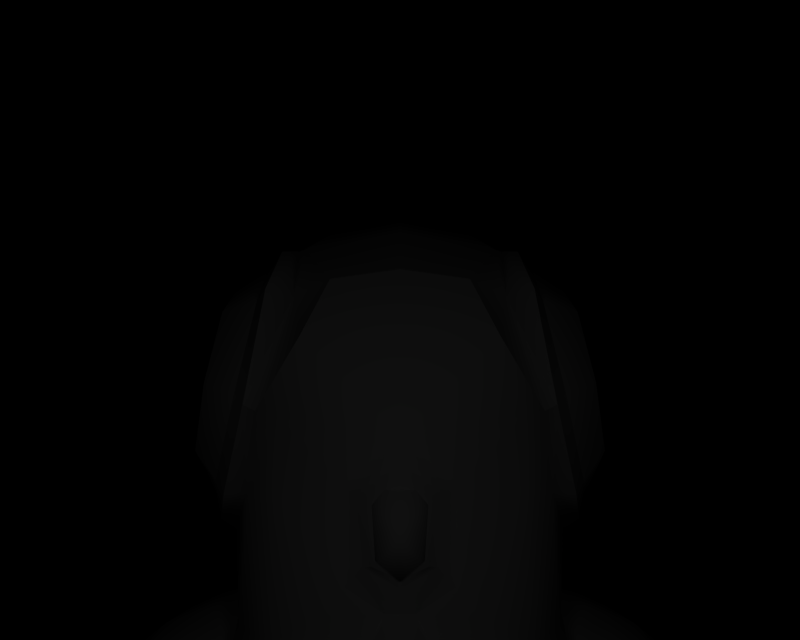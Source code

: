 # Source: BR_Tentacool.blend  (saved by Blender 2.66.1; exported with 4.5.12 LTS)
import bpy
from mathutils import Matrix  # noqa: F401  (used for matrix-valued properties, if any)

bpy.ops.wm.read_factory_settings(use_empty=True)
scene = bpy.context.scene
scene.name = '1'

# ---- collections
col_collection_1 = bpy.data.collections.new('Collection 1'); scene.collection.children.link(col_collection_1)

# ---- materials (node trees are filled in below, after node groups)
mat_mat_2 = bpy.data.materials.new('mat_2')
mat_mat_2.alpha_threshold = 0.0
mat_mat_2.specular_color = (0.5, 0.5, 0.5)
mat_mat_2.roughness = 0.5
mat_mat_8 = bpy.data.materials.new('mat_8')
mat_mat_8.alpha_threshold = 0.0
mat_mat_8.specular_color = (0.5, 0.5, 0.5)
mat_mat_8.roughness = 0.5
mat_mat_3 = bpy.data.materials.new('mat_3')
mat_mat_3.alpha_threshold = 0.0
mat_mat_3.specular_color = (0.5, 0.5, 0.5)
mat_mat_3.roughness = 0.5
mat_mat_13 = bpy.data.materials.new('mat_13')
mat_mat_13.alpha_threshold = 0.0
mat_mat_13.specular_color = (0.5, 0.5, 0.5)
mat_mat_13.roughness = 0.5
mat_mat_9 = bpy.data.materials.new('mat_9')
mat_mat_9.alpha_threshold = 0.0
mat_mat_9.specular_color = (0.5, 0.5, 0.5)
mat_mat_9.roughness = 0.5
mat_mat_4 = bpy.data.materials.new('mat_4')
mat_mat_4.alpha_threshold = 0.0
mat_mat_4.specular_color = (0.5, 0.5, 0.5)
mat_mat_4.roughness = 0.5
mat_mat_11 = bpy.data.materials.new('mat_11')
mat_mat_11.alpha_threshold = 0.0
mat_mat_11.specular_color = (0.5, 0.5, 0.5)
mat_mat_11.roughness = 0.5
mat_mat_5 = bpy.data.materials.new('mat_5')
mat_mat_5.alpha_threshold = 0.0
mat_mat_5.specular_color = (0.5, 0.5, 0.5)
mat_mat_5.roughness = 0.5
mat_mat_6 = bpy.data.materials.new('mat_6')
mat_mat_6.alpha_threshold = 0.0
mat_mat_6.specular_color = (0.5, 0.5, 0.5)
mat_mat_6.roughness = 0.5
mat_mat_14 = bpy.data.materials.new('mat_14')
mat_mat_14.alpha_threshold = 0.0
mat_mat_14.specular_color = (0.5, 0.5, 0.5)
mat_mat_14.roughness = 0.5
mat_mat_7 = bpy.data.materials.new('mat_7')
mat_mat_7.alpha_threshold = 0.0
mat_mat_7.specular_color = (0.5, 0.5, 0.5)
mat_mat_7.roughness = 0.5
mat_mat_12 = bpy.data.materials.new('mat_12')
mat_mat_12.alpha_threshold = 0.0
mat_mat_12.specular_color = (0.5, 0.5, 0.5)
mat_mat_12.roughness = 0.5
mat_mat_10 = bpy.data.materials.new('mat_10')
mat_mat_10.alpha_threshold = 0.0
mat_mat_10.specular_color = (0.5, 0.5, 0.5)
mat_mat_10.roughness = 0.5
mat_mat_0 = bpy.data.materials.new('mat_0')
mat_mat_0.alpha_threshold = 0.0
mat_mat_0.specular_color = (0.5, 0.5, 0.5)
mat_mat_0.roughness = 0.5
mat_mat_1 = bpy.data.materials.new('mat_1')
mat_mat_1.alpha_threshold = 0.0
mat_mat_1.specular_color = (0.5, 0.5, 0.5)
mat_mat_1.roughness = 0.5

# ---- material node trees

# ---- cameras
cam_camera_001 = bpy.data.cameras.new('Camera.001')
cam_camera_001.passepartout_alpha = 0.2
cam_camera_001.clip_end = 100.0
cam_camera_001.lens = 35.0
cam_camera_001.sensor_width = 32.0
cam_camera_001.sensor_height = 18.0
cam_camera_001.show_passepartout = False
cam_camera_001.show_safe_areas = True
cam_camera_001.dof.focus_distance = 0.0
cam_camera_001.dof.aperture_fstop = 128.0

# ---- lights
light_lamp = bpy.data.lights.new('Lamp', 'POINT')
light_lamp.transmission_factor = 0.0
light_lamp.energy = 139.7
light_lamp.shadow_buffer_clip_start = 0.5
light_lamp.shadow_soft_size = 1.0
light_lamp.shadow_maximum_resolution = 0.006
light_lamp.use_absolute_resolution = True
light_lamp.cycles.use_multiple_importance_sampling = False

# ---- meshes
me_menokurage_mat_2 = bpy.data.meshes.new('menokurage_mat_2')
me_menokurage_mat_2.from_pydata([(-0.6939, -1.019, 2.322), (-0.4751, -1.232, 2.139), (-0.6781, -0.9519, 2.345), (-0.6585, -1.446, 1.98), (-1.2, -1.428, 1.997), (-0.9315, -1.51, 1.941), (-1.235, -1.435, 1.88), (-1.397, -1.158, 1.851), (-1.475, -0.8584, 2.051), (-0.6817, -1.448, 1.855), (0.4751, -1.232, 2.139), (0.6939, -1.019, 2.322), (0.6781, -0.9519, 2.345), (0.6585, -1.446, 1.98), (0.6947, -1.45, 1.853), (0.9315, -1.51, 1.941), (1.297, -1.428, 1.997), (1.475, -0.8584, 2.051), (1.509, -1.158, 1.851), (1.334, -1.435, 1.88)], [], [(0, 1, 2), (0, 3, 1), (3, 0, 4), (4, 5, 3), (6, 5, 4), (4, 7, 6), (8, 7, 4), (4, 0, 8), (9, 3, 5), (9, 1, 3), (10, 11, 12), (10, 13, 11), (14, 13, 10), (14, 15, 13), (16, 13, 15), (16, 11, 13), (17, 11, 16), (16, 18, 17), (19, 18, 16), (16, 15, 19)])
me_menokurage_mat_2.polygons.foreach_set('use_smooth', [True] * 20)
_k = set([(0, 2), (0, 8), (1, 2), (1, 9), (5, 6), (5, 9), (6, 7), (7, 8), (10, 12), (10, 14), (11, 12), (11, 17), (14, 15), (15, 19), (17, 18), (18, 19)])
me_menokurage_mat_2.attributes.new('sharp_edge', 'BOOLEAN', 'EDGE').data.foreach_set('value', [ (min(e.vertices), max(e.vertices)) in _k for e in me_menokurage_mat_2.edges])
_uv = me_menokurage_mat_2.uv_layers.new(name='UVTex')
_uv.uv.foreach_set('vector', [0.2258, 0.9903, 0.03777, 0.9121, 0.2123, 1.015, 0.2258, 0.9903, 0.1955, 0.8335, 0.03777, 0.9121, 0.1955, 0.8335, 0.2258, 0.9903, 0.6613, 0.8402, 0.6613, 0.8402, 0.4301, 0.8097, 0.1955, 0.8335, 0.6909, 0.8376, 0.4301, 0.8097, 0.6613, 0.8402, 0.6613, 0.8402, 0.8305, 0.9392, 0.6909, 0.8376, 0.8971, 1.049, 0.8305, 0.9392, 0.6613, 0.8402, 0.6613, 0.8402, 0.2258, 0.9903, 0.8971, 1.049, 0.2154, 0.8326, 0.1955, 0.8335, 0.4301, 0.8097, 0.2154, 0.8326, 0.03777, 0.9121, 0.1955, 0.8335, 0.04311, 0.9121, 0.2312, 0.9903, 0.2176, 1.015, 0.04311, 0.9121, 0.2008, 0.8335, 0.2312, 0.9903, 0.2319, 0.832, 0.2008, 0.8335, 0.04311, 0.9121, 0.2319, 0.832, 0.4355, 0.8097, 0.2008, 0.8335, 0.75, 0.8402, 0.2008, 0.8335, 0.4355, 0.8097, 0.75, 0.8402, 0.2312, 0.9903, 0.2008, 0.8335, 0.9024, 1.049, 0.2312, 0.9903, 0.75, 0.8402, 0.75, 0.8402, 0.9318, 0.9392, 0.9024, 1.049, 0.7811, 0.8376, 0.9318, 0.9392, 0.75, 0.8402, 0.75, 0.8402, 0.4355, 0.8097, 0.7811, 0.8376])
me_menokurage_mat_2.materials.append(mat_mat_2)
me_menokurage_mat_2.use_remesh_preserve_volume = False
me_menokurage_mat_2.use_remesh_preserve_attributes = False
me_menokurage_mat_2.use_mirror_vertex_groups = False
me_menokurage_mat_2.update()
me_menokurage_mat_8 = bpy.data.meshes.new('menokurage_mat_8')
me_menokurage_mat_8.from_pydata([(2.215, 1.044, 1.343), (2.337, 0.3791, 0.4758), (2.409, 0.6712, 0.4435), (2.086, 0.9195, 1.552), (-2.114, 1.048, -0.5772), (-2.337, 0.3791, 0.4758), (-2.409, 0.6716, 0.4261), (-1.971, 0.7945, -0.757), (1.917, 2.112, 1.812), (1.783, 2.018, 2.0), (1.725, 3.211, -0.5429), (1.738, 2.072, -1.156), (1.682, 3.321, -0.7242), (1.838, 2.078, -0.9268), (1.709, 3.198, 1.457), (1.575, 3.342, 1.666), (-1.738, 2.072, -1.156), (-1.725, 3.211, -0.5429), (-1.682, 3.321, -0.7242), (-1.838, 2.078, -0.9268), (1.538, 3.869, 0.4758), (1.713, 3.667, 0.4435), (-1.783, 2.018, 2.0), (-1.709, 3.198, 1.457), (-1.917, 2.112, 1.812), (-1.575, 3.342, 1.666), (-1.538, 3.869, 0.4758), (-1.713, 3.667, 0.4435), (-2.086, 0.9195, 1.552), (-2.224, 1.044, 1.343), (2.114, 1.048, -0.5772), (1.971, 0.7945, -0.757)], [], [(0, 1, 2), (0, 3, 1), (4, 5, 6), (4, 7, 5), (3, 0, 8), (8, 9, 3), (10, 11, 12), (10, 13, 11), (14, 9, 8), (14, 15, 9), (16, 17, 18), (16, 19, 17), (10, 20, 21), (10, 12, 20), (21, 15, 14), (21, 20, 15), (22, 23, 24), (22, 25, 23), (26, 17, 27), (26, 18, 17), (28, 24, 29), (28, 22, 24), (25, 27, 23), (25, 26, 27), (4, 16, 7), (4, 19, 16), (5, 29, 6), (5, 28, 29), (30, 1, 31), (30, 2, 1)])
me_menokurage_mat_8.polygons.foreach_set('use_smooth', [True] * 30)
_k = set([(0, 2), (0, 8), (1, 3), (1, 31), (2, 30), (3, 9), (4, 6), (4, 19), (5, 7), (5, 28), (6, 29), (7, 16), (8, 14), (9, 15), (10, 13), (10, 21), (11, 12), (11, 13), (12, 20), (14, 21), (15, 20), (16, 18), (17, 19), (17, 27), (18, 26), (22, 25), (22, 28), (23, 24), (23, 27), (24, 29), (25, 26), (30, 31)])
me_menokurage_mat_8.attributes.new('sharp_edge', 'BOOLEAN', 'EDGE').data.foreach_set('value', [ (min(e.vertices), max(e.vertices)) in _k for e in me_menokurage_mat_8.edges])
_uv = me_menokurage_mat_8.uv_layers.new(name='UVTex')
_uv.uv.foreach_set('vector', [0.9168, 0.2611, 0.5193, 0.9927, 0.1286, 0.6673, 0.9168, 0.2611, 0.9836, 1.012, 0.5193, 0.9927, 0.01079, 0.654, 1.04, 0.9163, 0.9912, 0.1501, 0.01079, 0.654, 0.06416, 1.121, 1.04, 0.9163, 0.3395, 1.241, 0.2901, 0.6326, 0.9715, 0.1692, 0.9715, 0.1692, 1.131, 0.3275, 0.3395, 1.241, 0.9945, 0.1707, 0.3623, 1.098, 0.9545, 0.6346, 0.9945, 0.1707, 0.05985, 0.6657, 0.3623, 1.098, 0.9956, 0.095, 0.5414, 0.9812, 0.002741, 0.6454, 0.9956, 0.095, 1.26, 1.414, 0.5414, 0.9812, 0.8468, 0.6627, 0.06107, 0.663, 0.2432, 0.8583, 0.8468, 0.6627, 0.9964, 0.1539, 0.06107, 0.663, 0.3361, 0.6309, 0.9813, 0.5563, 0.9941, 0.1436, 0.3361, 0.6309, 0.5788, 0.9933, 0.9813, 0.5563, 0.1783, 0.6569, 1.135, 0.4294, 0.9938, 0.1373, 0.1783, 0.6569, 0.1505, 1.491, 1.135, 0.4294, 1.253, 0.8111, 0.007859, 0.6679, 0.9903, 0.1593, 1.253, 0.8111, 0.13, 1.394, 0.007859, 0.6679, 0.4176, 0.9772, 0.9934, 0.163, 0.1982, 0.6457, 0.4176, 0.9772, 1.256, 0.3992, 0.9934, 0.163, 1.083, 0.5013, 0.2264, 0.6488, 0.9961, 0.1545, 1.083, 0.5013, 0.2128, 1.147, 0.2264, 0.6488, 1.21, 0.2336, 0.2838, 0.638, 0.9909, 0.1532, 1.21, 0.2336, 0.3042, 0.9229, 0.2838, 0.638, 0.9947, 0.1491, 0.3512, 1.168, 1.098, 0.4686, 0.9947, 0.1491, 0.2122, 0.6286, 0.3512, 1.168, 0.8609, 0.7565, 0.08364, 0.6535, 0.96, 0.2056, 0.8609, 0.7565, 0.1588, 0.9983, 0.08364, 0.6535, 0.9923, 0.1707, 0.2079, 1.224, 1.276, 0.2994, 0.9923, 0.1707, 0.1581, 0.6646, 0.2079, 1.224])
me_menokurage_mat_8.materials.append(mat_mat_8)
me_menokurage_mat_8.use_remesh_preserve_volume = False
me_menokurage_mat_8.use_remesh_preserve_attributes = False
me_menokurage_mat_8.use_mirror_vertex_groups = False
me_menokurage_mat_8.update()
me_menokurage_mat_3 = bpy.data.meshes.new('menokurage_mat_3')
me_menokurage_mat_3.from_pydata([(0.0, -1.517, 2.476), (-0.4751, -1.232, 2.139), (-0.6817, -1.448, 1.855), (0.0, -1.973, 2.611), (0.6947, -1.45, 1.853), (0.4751, -1.232, 2.139), (0.5595, -2.07, 2.114), (0.0, -2.336, 2.53), (-0.5595, -2.07, 2.114)], [], [(0, 1, 2), (3, 0, 2), (0, 4, 5), (0, 3, 4), (6, 4, 3), (3, 7, 6), (8, 7, 3), (8, 6, 7), (8, 3, 2)])
me_menokurage_mat_3.polygons.foreach_set('use_smooth', [True] * 9)
_k = set([(0, 1), (0, 5), (1, 2), (2, 8), (4, 5), (4, 6), (6, 8)])
me_menokurage_mat_3.attributes.new('sharp_edge', 'BOOLEAN', 'EDGE').data.foreach_set('value', [ (min(e.vertices), max(e.vertices)) in _k for e in me_menokurage_mat_3.edges])
_uv = me_menokurage_mat_3.uv_layers.new(name='UVTex')
_uv.uv.foreach_set('vector', [0.5, 0.5124, -1.235, 0.6906, -1.989, 0.5555, 0.5, 0.227, 0.5, 0.5124, -1.989, 0.5555, 0.5, 0.5124, 3.036, 0.5544, 2.235, 0.6906, 0.5, 0.5124, 0.5, 0.227, 3.036, 0.5544, 2.543, 0.1665, 3.036, 0.5544, 0.5, 0.227, 0.5, 0.227, 0.5, 0.0, 2.543, 0.1665, -1.543, 0.1665, 0.5, 0.0, 0.5, 0.227, -1.543, 0.1665, 2.543, 0.1665, 0.5, 0.0, -1.543, 0.1665, 0.5, 0.227, -1.989, 0.5555])
me_menokurage_mat_3.materials.append(mat_mat_3)
me_menokurage_mat_3.use_remesh_preserve_volume = False
me_menokurage_mat_3.use_remesh_preserve_attributes = False
me_menokurage_mat_3.use_mirror_vertex_groups = False
me_menokurage_mat_3.update()
me_menokurage_mat_13 = bpy.data.meshes.new('menokurage_mat_13')
me_menokurage_mat_13.from_pydata([(2.117, -9.305, 0.365), (2.22, -8.417, 0.3673), (2.584, -8.577, 0.7656), (1.536, -8.653, 1.107), (1.572, -8.464, 0.5784), (1.77, -9.33, 0.478), (2.109, -9.09, 0.9821), (-2.592, -8.506, 0.8037), (-2.217, -8.373, 0.3673), (-2.114, -9.261, 0.365), (-1.767, -9.286, 0.478), (-1.569, -8.42, 0.5784), (-1.543, -8.582, 1.145), (-2.128, -9.064, 1.046)], [], [(0, 1, 2), (3, 4, 5), (5, 0, 6), (6, 0, 2), (5, 6, 3), (7, 8, 9), (10, 11, 12), (9, 13, 7), (9, 10, 13), (12, 13, 10)])
me_menokurage_mat_13.polygons.foreach_set('use_smooth', [True] * 10)
_k = set([(0, 1), (0, 5), (1, 2), (2, 6), (3, 4), (3, 6), (4, 5), (7, 8), (7, 13), (8, 9), (9, 10), (10, 11), (11, 12), (12, 13)])
me_menokurage_mat_13.attributes.new('sharp_edge', 'BOOLEAN', 'EDGE').data.foreach_set('value', [ (min(e.vertices), max(e.vertices)) in _k for e in me_menokurage_mat_13.edges])
_uv = me_menokurage_mat_13.uv_layers.new(name='UVTex')
_uv.uv.foreach_set('vector', [0.1558, 0.01326, -0.143, 1.892, -0.5403, 1.493, 1.54, 1.493, 1.143, 1.892, 0.844, 0.01326, 1.242, 0.03002, -0.2714, 0.02379, 0.4828, 0.8387, 0.4828, 0.8387, -0.3, -0.003987, -0.5403, 1.493, 1.247, 0.03436, 0.4828, 0.8387, 1.54, 1.493, -0.5402, 1.551, -0.1429, 1.892, 0.1559, 0.01283, 0.8441, 0.01283, 1.143, 1.892, 1.54, 1.551, -0.32, 0.01283, 0.4701, 0.8438, -0.5402, 1.551, -0.32, 0.01283, 1.138, 0.02667, 0.4701, 0.8438, 1.54, 1.551, 0.4701, 0.8438, 1.138, 0.02667])
me_menokurage_mat_13.materials.append(mat_mat_13)
me_menokurage_mat_13.use_remesh_preserve_volume = False
me_menokurage_mat_13.use_remesh_preserve_attributes = False
me_menokurage_mat_13.use_mirror_vertex_groups = False
me_menokurage_mat_13.update()
me_menokurage_mat_9 = bpy.data.meshes.new('menokurage_mat_9')
me_menokurage_mat_9.from_pydata([(1.738, 2.072, -1.156), (2.114, 1.048, -0.5772), (1.971, 0.7945, -0.757), (1.838, 2.078, -0.9268)], [], [(0, 1, 2), (0, 3, 1)])
me_menokurage_mat_9.polygons.foreach_set('use_smooth', [True] * 2)
_k = set([(0, 2), (0, 3), (1, 2), (1, 3)])
me_menokurage_mat_9.attributes.new('sharp_edge', 'BOOLEAN', 'EDGE').data.foreach_set('value', [ (min(e.vertices), max(e.vertices)) in _k for e in me_menokurage_mat_9.edges])
_uv = me_menokurage_mat_9.uv_layers.new(name='UVTex')
_uv.uv.foreach_set('vector', [1.366, 0.3689, 0.01248, 0.6811, -0.1183, 1.21, 1.366, 0.3689, 0.9932, 0.1747, 0.01248, 0.6811])
me_menokurage_mat_9.materials.append(mat_mat_9)
me_menokurage_mat_9.use_remesh_preserve_volume = False
me_menokurage_mat_9.use_remesh_preserve_attributes = False
me_menokurage_mat_9.use_mirror_vertex_groups = False
me_menokurage_mat_9.update()
me_menokurage_mat_4 = bpy.data.meshes.new('menokurage_mat_4')
me_menokurage_mat_4.from_pydata([(2.909, -1.543, 1.791), (3.49, -1.663, 1.266), (3.288, -1.727, 1.586), (2.524, -1.473, 1.76), (2.786, -1.188, 0.6435), (3.503, -1.549, 0.3632), (2.627, -1.135, 0.3632), (3.214, -1.56, -0.7545), (1.629, -1.549, 0.397), (0.0, -1.155, -1.113), (2.756, -1.69, -1.468), (2.287, -1.782, -1.919), (1.282, -1.965, -2.595), (-1e-06, -1.988, -2.862), (-1.282, -1.965, -2.595), (-2.275, -1.777, -1.917), (-2.756, -1.69, -1.468), (-3.214, -1.56, -0.7545), (-1.83, -1.549, 0.397), (-2.627, -1.135, 0.3632), (-2.068, -1.655, 0.9238), (-2.786, -1.188, 0.6435), (-1.98, -1.72, 1.396), (-2.242, -1.592, 1.573), (-2.524, -1.473, 1.76), (-3.49, -1.663, 1.266), (-2.909, -1.543, 1.791), (-3.288, -1.727, 1.586), (-3.503, -1.549, 0.3632), (2.242, -1.592, 1.573), (1.98, -1.72, 1.396), (2.068, -1.655, 0.9238)], [], [(0, 1, 2), (0, 3, 1), (4, 1, 3), (4, 5, 1), (6, 5, 4), (6, 7, 5), (8, 7, 6), (8, 9, 7), (10, 7, 9), (9, 11, 10), (12, 11, 9), (9, 13, 12), (14, 13, 9), (9, 15, 14), (16, 15, 9), (9, 17, 16), (18, 17, 9), (18, 19, 17), (20, 19, 18), (20, 21, 19), (22, 21, 20), (22, 23, 21), (24, 21, 23), (24, 25, 21), (26, 25, 24), (26, 27, 25), (19, 28, 17), (19, 21, 28), (25, 28, 21), (29, 4, 3), (29, 30, 4), (31, 4, 30), (31, 6, 4), (8, 6, 31)])
me_menokurage_mat_4.polygons.foreach_set('use_smooth', [True] * 34)
_k = set([(0, 2), (0, 3), (1, 2), (1, 5), (3, 29), (5, 7), (7, 10), (8, 9), (8, 31), (9, 18), (10, 11), (11, 12), (12, 13), (13, 14), (14, 15), (15, 16), (16, 17), (17, 28), (18, 20), (20, 22), (22, 23), (23, 24), (24, 26), (25, 27), (25, 28), (26, 27), (29, 30), (30, 31)])
me_menokurage_mat_4.attributes.new('sharp_edge', 'BOOLEAN', 'EDGE').data.foreach_set('value', [ (min(e.vertices), max(e.vertices)) in _k for e in me_menokurage_mat_4.edges])
_uv = me_menokurage_mat_4.uv_layers.new(name='UVTex')
_uv.uv.foreach_set('vector', [0.9476, 0.8582, 1.037, 0.7456, 1.006, 0.8143, 0.9476, 0.8582, 0.8883, 0.8516, 1.037, 0.7456, 0.9285, 0.6122, 1.037, 0.7456, 0.8883, 0.8516, 0.9285, 0.6122, 1.039, 0.5521, 1.037, 0.7456, 0.9042, 0.5521, 1.039, 0.5521, 0.9285, 0.6122, 0.9042, 0.5521, 0.9945, 0.3125, 1.039, 0.5521, 0.7505, 0.5594, 0.9945, 0.3125, 0.9042, 0.5521, 0.7505, 0.5594, 0.5, 0.2356, 0.9945, 0.3125, 0.924, 0.1595, 0.9945, 0.3125, 0.5, 0.2356, 0.5, 0.2356, 0.8518, 0.06277, 0.924, 0.1595, 0.6973, -0.08215, 0.8518, 0.06277, 0.5, 0.2356, 0.5, 0.2356, 0.5, -0.1394, 0.6973, -0.08215, 0.3027, -0.08215, 0.5, -0.1394, 0.5, 0.2356, 0.5, 0.2356, 0.15, 0.06327, 0.3027, -0.08215, 0.07597, 0.1595, 0.15, 0.06327, 0.5, 0.2356, 0.5, 0.2356, 0.005469, 0.3125, 0.07597, 0.1595, 0.2184, 0.5594, 0.005469, 0.3125, 0.5, 0.2356, 0.2184, 0.5594, 0.09582, 0.5521, 0.005469, 0.3125, 0.1818, 0.6723, 0.09582, 0.5521, 0.2184, 0.5594, 0.1818, 0.6723, 0.07145, 0.6122, 0.09582, 0.5521, 0.1953, 0.7735, 0.07145, 0.6122, 0.1818, 0.6723, 0.1953, 0.7735, 0.1551, 0.8116, 0.07145, 0.6122, 0.1117, 0.8516, 0.07145, 0.6122, 0.1551, 0.8116, 0.1117, 0.8516, -0.03687, 0.7456, 0.07145, 0.6122, 0.05239, 0.8582, -0.03687, 0.7456, 0.1117, 0.8516, 0.05239, 0.8582, -0.005858, 0.8143, -0.03687, 0.7456, 0.09582, 0.5521, -0.03891, 0.5521, 0.005469, 0.3125, 0.09582, 0.5521, 0.07145, 0.6122, -0.03891, 0.5521, -0.03687, 0.7456, -0.03891, 0.5521, 0.07145, 0.6122, 0.8449, 0.8116, 0.9285, 0.6122, 0.8883, 0.8516, 0.8449, 0.8116, 0.8047, 0.7735, 0.9285, 0.6122, 0.8182, 0.6723, 0.9285, 0.6122, 0.8047, 0.7735, 0.8182, 0.6723, 0.9042, 0.5521, 0.9285, 0.6122, 0.7505, 0.5594, 0.9042, 0.5521, 0.8182, 0.6723])
me_menokurage_mat_4.materials.append(mat_mat_4)
me_menokurage_mat_4.use_remesh_preserve_volume = False
me_menokurage_mat_4.use_remesh_preserve_attributes = False
me_menokurage_mat_4.use_mirror_vertex_groups = False
me_menokurage_mat_4.update()
me_menokurage_mat_11 = bpy.data.meshes.new('menokurage_mat_11')
me_menokurage_mat_11.from_pydata([(-2.497, 1.383, 1.237), (-1.917, 2.112, 1.812), (-2.331, 2.222, 1.505), (-2.224, 1.044, 1.343), (-2.565, 1.034, 0.4298), (-2.409, 0.6716, 0.4261), (-2.497, 1.383, -0.3774), (-2.114, 1.048, -0.5772), (-2.331, 2.222, -0.6736), (-1.838, 2.078, -0.9268), (-2.165, 3.073, -0.3774), (-1.725, 3.211, -0.5429), (-2.096, 3.423, 0.4298), (-1.713, 3.667, 0.4435), (-2.165, 3.073, 1.237), (-1.709, 3.198, 1.457), (2.409, 0.6712, 0.4435), (2.497, 1.383, 1.237), (2.215, 1.044, 1.343), (2.565, 1.034, 0.4298), (2.114, 1.048, -0.5772), (2.497, 1.383, -0.3774), (1.838, 2.078, -0.9268), (2.331, 2.222, -0.6736), (1.725, 3.211, -0.5429), (2.165, 3.073, -0.3774), (1.709, 3.198, 1.457), (2.096, 3.423, 0.4298), (1.713, 3.667, 0.4435), (2.165, 3.073, 1.237), (1.917, 2.112, 1.812), (2.331, 2.222, 1.505), (2.532, 2.295, 0.4475), (-2.532, 2.295, 0.4475)], [], [(0, 1, 2), (0, 3, 1), (3, 0, 4), (4, 5, 3), (6, 5, 4), (6, 7, 5), (8, 7, 6), (8, 9, 7), (10, 9, 8), (10, 11, 9), (12, 11, 10), (12, 13, 11), (14, 13, 12), (14, 15, 13), (2, 15, 14), (2, 1, 15), (16, 17, 18), (16, 19, 17), (20, 19, 16), (20, 21, 19), (22, 21, 20), (22, 23, 21), (24, 23, 22), (24, 25, 23), (26, 27, 28), (26, 29, 27), (30, 29, 26), (30, 31, 29), (18, 31, 30), (18, 17, 31), (28, 25, 24), (28, 27, 25), (32, 25, 27), (32, 23, 25), (21, 23, 32), (32, 19, 21), (17, 19, 32), (32, 31, 17), (29, 31, 32), (32, 27, 29), (14, 33, 2), (14, 12, 33), (10, 33, 12), (10, 8, 33), (6, 33, 8), (6, 4, 33), (0, 33, 4), (0, 2, 33)])
me_menokurage_mat_11.polygons.foreach_set('use_smooth', [True] * 48)
_k = set([(1, 3), (1, 15), (3, 5), (5, 7), (7, 9), (9, 11), (11, 13), (13, 15), (16, 18), (16, 20), (18, 30), (20, 22), (22, 24), (24, 28), (26, 28), (26, 30)])
me_menokurage_mat_11.attributes.new('sharp_edge', 'BOOLEAN', 'EDGE').data.foreach_set('value', [ (min(e.vertices), max(e.vertices)) in _k for e in me_menokurage_mat_11.edges])
_uv = me_menokurage_mat_11.uv_layers.new(name='UVTex')
_uv.uv.foreach_set('vector', [0.8444, 0.1628, 1.06, 0.4204, 0.9447, 0.4595, 0.8444, 0.1628, 0.8841, 0.04279, 1.06, 0.4204, 0.8841, 0.04279, 0.8444, 0.1628, 0.542, 0.03903, 0.542, 0.03903, 0.5406, -0.08897, 0.8841, 0.04279, 0.2395, 0.1628, 0.5406, -0.08897, 0.542, 0.03903, 0.2395, 0.1628, 0.1647, 0.04409, 0.5406, -0.08897, 0.1286, 0.4595, 0.1647, 0.04409, 0.2395, 0.1628, 0.1286, 0.4595, 0.03369, 0.4085, 0.1647, 0.04409, 0.2395, 0.7603, 0.03369, 0.4085, 0.1286, 0.4595, 0.2395, 0.7603, 0.1775, 0.8091, 0.03369, 0.4085, 0.542, 0.8841, 0.1775, 0.8091, 0.2395, 0.7603, 0.542, 0.8841, 0.5471, 0.9703, 0.1775, 0.8091, 0.8444, 0.7603, 0.5471, 0.9703, 0.542, 0.8841, 0.8444, 0.7603, 0.9267, 0.8045, 0.5471, 0.9703, 0.9447, 0.4595, 0.9267, 0.8045, 0.8444, 0.7603, 0.9447, 0.4595, 1.06, 0.4204, 0.9267, 0.8045, 0.5707, -0.08913, 1.017, 0.1628, 1.077, 0.04279, 0.5707, -0.08913, 0.563, 0.03903, 1.017, 0.1628, -0.003519, 0.04409, 0.563, 0.03903, 0.5707, -0.08913, -0.003519, 0.04409, 0.1089, 0.1628, 0.563, 0.03903, -0.2002, 0.4085, 0.1089, 0.1628, -0.003519, 0.04409, -0.2002, 0.4085, -0.05772, 0.4595, 0.1089, 0.1628, 0.01581, 0.8091, -0.05772, 0.4595, -0.2002, 0.4085, 0.01581, 0.8091, 0.1089, 0.7603, -0.05772, 0.4595, 1.141, 0.8045, 0.563, 0.8841, 0.5707, 0.9703, 1.141, 0.8045, 1.017, 0.7603, 0.563, 0.8841, 1.341, 0.4204, 1.017, 0.7603, 1.141, 0.8045, 1.341, 0.4204, 1.168, 0.4595, 1.017, 0.7603, 1.077, 0.04279, 1.168, 0.4595, 1.341, 0.4204, 1.077, 0.04279, 1.017, 0.1628, 1.168, 0.4595, 0.5707, 0.9703, 0.1089, 0.7603, 0.01581, 0.8091, 0.5707, 0.9703, 0.563, 0.8841, 0.1089, 0.7603, 0.573, 0.4852, 0.1089, 0.7603, 0.563, 0.8841, 0.573, 0.4852, -0.05772, 0.4595, 0.1089, 0.7603, 0.1089, 0.1628, -0.05772, 0.4595, 0.573, 0.4852, 0.573, 0.4852, 0.563, 0.03903, 0.1089, 0.1628, 1.017, 0.1628, 0.563, 0.03903, 0.573, 0.4852, 0.573, 0.4852, 1.168, 0.4595, 1.017, 0.1628, 1.017, 0.7603, 1.168, 0.4595, 0.573, 0.4852, 0.573, 0.4852, 0.563, 0.8841, 1.017, 0.7603, 0.8444, 0.7603, 0.5486, 0.4852, 0.9447, 0.4595, 0.8444, 0.7603, 0.542, 0.8841, 0.5486, 0.4852, 0.2395, 0.7603, 0.5486, 0.4852, 0.542, 0.8841, 0.2395, 0.7603, 0.1286, 0.4595, 0.5486, 0.4852, 0.2395, 0.1628, 0.5486, 0.4852, 0.1286, 0.4595, 0.2395, 0.1628, 0.542, 0.03903, 0.5486, 0.4852, 0.8444, 0.1628, 0.5486, 0.4852, 0.542, 0.03903, 0.8444, 0.1628, 0.9447, 0.4595, 0.5486, 0.4852])
me_menokurage_mat_11.materials.append(mat_mat_11)
me_menokurage_mat_11.use_remesh_preserve_volume = False
me_menokurage_mat_11.use_remesh_preserve_attributes = False
me_menokurage_mat_11.use_mirror_vertex_groups = False
me_menokurage_mat_11.update()
me_menokurage_mat_5 = bpy.data.meshes.new('menokurage_mat_5')
me_menokurage_mat_5.from_pydata([(0.4018, 0.3684, 2.697), (0.1644, -0.1069, 2.738), (0.5909, 0.153, 2.65), (-1e-06, 0.1824, 2.834), (0.307, 0.4123, 2.818), (-1e-06, 0.2998, 2.874), (-0.307, 0.4123, 2.818), (-0.4018, 0.3684, 2.697), (-0.1644, -0.1069, 2.738), (-0.5909, 0.153, 2.65)], [], [(0, 1, 2), (0, 3, 1), (3, 0, 4), (4, 5, 3), (6, 3, 5), (6, 7, 3), (8, 3, 7), (8, 1, 3), (8, 7, 9)])
me_menokurage_mat_5.polygons.foreach_set('use_smooth', [True] * 9)
_k = set([(0, 2), (0, 4), (1, 2), (1, 8), (4, 5), (5, 6), (6, 7), (7, 9), (8, 9)])
me_menokurage_mat_5.attributes.new('sharp_edge', 'BOOLEAN', 'EDGE').data.foreach_set('value', [ (min(e.vertices), max(e.vertices)) in _k for e in me_menokurage_mat_5.edges])
_uv = me_menokurage_mat_5.uv_layers.new(name='UVTex')
_uv.uv.foreach_set('vector', [0.8464, 0.4502, 0.6264, 0.01971, 1.022, 0.2551, 0.8464, 0.4502, 0.474, 0.2817, 0.6264, 0.01971, 0.474, 0.2817, 0.8464, 0.4502, 0.7585, 0.49, 0.7585, 0.49, 0.474, 0.3881, 0.474, 0.2817, 0.1895, 0.49, 0.474, 0.2817, 0.474, 0.3881, 0.1895, 0.49, 0.1017, 0.4502, 0.474, 0.2817, 0.3217, 0.01971, 0.474, 0.2817, 0.1017, 0.4502, 0.3217, 0.01971, 0.6264, 0.01971, 0.474, 0.2817, 0.3217, 0.01971, 0.1017, 0.4502, -0.0735, 0.2551])
me_menokurage_mat_5.materials.append(mat_mat_5)
me_menokurage_mat_5.use_remesh_preserve_volume = False
me_menokurage_mat_5.use_remesh_preserve_attributes = False
me_menokurage_mat_5.use_mirror_vertex_groups = False
me_menokurage_mat_5.update()
me_menokurage_mat_6 = bpy.data.meshes.new('menokurage_mat_6')
me_menokurage_mat_6.from_pydata([(-1.575, 3.342, 1.666), (-1.308, 3.872, 0.4529), (-1.538, 3.869, 0.4758), (-1.254, 3.259, 1.574), (-1.783, 2.018, 2.0), (-1.629, 1.951, 2.062), (-1.094, 2.808, 2.351), (-0.796, 3.442, 1.96), (-1.156, 3.832, 1.22), (1.308, 3.872, 0.4529), (1.575, 3.342, 1.666), (1.538, 3.869, 0.4758), (1.254, 3.259, 1.574), (1.156, 3.832, 1.22), (0.796, 3.442, 1.96), (1.094, 2.808, 2.351), (1.629, 1.951, 2.062), (1.783, 2.018, 2.0)], [], [(0, 1, 2), (0, 3, 1), (3, 0, 4), (4, 5, 3), (6, 3, 5), (6, 7, 3), (8, 3, 7), (8, 1, 3), (9, 10, 11), (9, 12, 10), (13, 12, 9), (13, 14, 12), (15, 12, 14), (15, 16, 12), (17, 12, 16), (17, 10, 12)])
me_menokurage_mat_6.polygons.foreach_set('use_smooth', [True] * 16)
_k = set([(0, 2), (0, 4), (1, 2), (1, 8), (4, 5), (5, 6), (6, 7), (7, 8), (9, 11), (9, 13), (10, 11), (10, 17), (13, 14), (14, 15), (15, 16), (16, 17)])
me_menokurage_mat_6.attributes.new('sharp_edge', 'BOOLEAN', 'EDGE').data.foreach_set('value', [ (min(e.vertices), max(e.vertices)) in _k for e in me_menokurage_mat_6.edges])
_uv = me_menokurage_mat_6.uv_layers.new(name='UVTex')
_uv.uv.foreach_set('vector', [0.7303, 0.4108, 0.4139, 0.8723, 0.6636, 0.8667, 0.7303, 0.4108, 0.3834, 0.4139, 0.4139, 0.8723, 0.3834, 0.4139, 0.7303, 0.4108, 0.982, 0.00176, 0.982, 0.00176, 0.8176, -0.03268, 0.3834, 0.4139, 0.2296, 0.08928, 0.3834, 0.4139, 0.8176, -0.03268, 0.2296, 0.08928, -0.109, 0.3476, 0.3834, 0.4139, 0.2621, 0.649, 0.3834, 0.4139, -0.109, 0.3476, 0.2621, 0.649, 0.4139, 0.8723, 0.3834, 0.4139, 0.4106, 0.8746, 0.7349, 0.4137, 0.6604, 0.8695, 0.4106, 0.8746, 0.3875, 0.4162, 0.7349, 0.4137, 0.2639, 0.6511, 0.3875, 0.4162, 0.4106, 0.8746, 0.2639, 0.6511, -0.1022, 0.3491, 0.3875, 0.4162, 0.2388, 0.09133, 0.3875, 0.4162, -0.1022, 0.3491, 0.2388, 0.09133, 0.8247, -0.02975, 0.3875, 0.4162, 0.9886, 0.004946, 0.3875, 0.4162, 0.8247, -0.02975, 0.9886, 0.004946, 0.7349, 0.4137, 0.3875, 0.4162])
me_menokurage_mat_6.materials.append(mat_mat_6)
me_menokurage_mat_6.use_remesh_preserve_volume = False
me_menokurage_mat_6.use_remesh_preserve_attributes = False
me_menokurage_mat_6.use_mirror_vertex_groups = False
me_menokurage_mat_6.update()
me_menokurage_mat_14 = bpy.data.meshes.new('menokurage_mat_14')
me_menokurage_mat_14.from_pydata([(1.572, -8.464, 0.5784), (2.117, -9.305, 0.365), (1.77, -9.33, 0.478), (2.22, -8.417, 0.3673), (1.703, -7.101, 0.7196), (2.01, -7.079, 0.6194), (-2.217, -8.373, 0.3673), (-1.767, -9.286, 0.478), (-2.114, -9.261, 0.365), (-1.569, -8.42, 0.5784), (-2.009, -7.063, 0.6194), (-1.702, -7.085, 0.7196)], [], [(0, 1, 2), (0, 3, 1), (3, 0, 4), (4, 5, 3), (6, 7, 8), (6, 9, 7), (10, 9, 6), (10, 11, 9)])
me_menokurage_mat_14.polygons.foreach_set('use_smooth', [True] * 8)
_k = set([(0, 2), (0, 4), (1, 2), (1, 3), (3, 5), (4, 5), (6, 8), (6, 10), (7, 8), (7, 9), (9, 11), (10, 11)])
me_menokurage_mat_14.attributes.new('sharp_edge', 'BOOLEAN', 'EDGE').data.foreach_set('value', [ (min(e.vertices), max(e.vertices)) in _k for e in me_menokurage_mat_14.edges])
_uv = me_menokurage_mat_14.uv_layers.new(name='UVTex')
_uv.uv.foreach_set('vector', [0.1692, 0.5312, -0.2804, 0.04283, -0.04232, 0.04283, 0.1692, 0.5312, -0.2756, 0.5312, -0.2804, 0.04283, -0.2756, 0.5312, 0.1692, 0.5312, 0.4666, 1.282, 0.4666, 1.282, 0.2557, 1.282, -0.2756, 0.5312, -0.2939, 0.5425, -0.06724, 0.04289, -0.2986, 0.04289, -0.2939, 0.5425, 0.1382, 0.5425, -0.06724, 0.04289, 0.2222, 1.295, 0.1382, 0.5425, -0.2939, 0.5425, 0.2222, 1.295, 0.4272, 1.295, 0.1382, 0.5425])
me_menokurage_mat_14.materials.append(mat_mat_14)
me_menokurage_mat_14.use_remesh_preserve_volume = False
me_menokurage_mat_14.use_remesh_preserve_attributes = False
me_menokurage_mat_14.use_mirror_vertex_groups = False
me_menokurage_mat_14.update()
me_menokurage_mat_7 = bpy.data.meshes.new('menokurage_mat_7')
me_menokurage_mat_7.from_pydata([(-1.308, 3.872, 0.4529), (-1.026, 3.878, -0.7772), (-1.416, 3.378, -0.7437), (-0.7512, 4.221, 0.187), (-1.156, 3.832, 1.22), (-1e-06, 4.331, 0.187), (-1e-06, 4.039, 1.253), (1.156, 3.832, 1.22), (-2e-06, 3.548, 2.033), (0.796, 3.442, 1.96), (-0.796, 3.442, 1.96), (0.7512, 4.221, 0.187), (-1e-06, 4.163, -0.569), (1.026, 3.878, -0.7772), (-1e-06, 3.691, -1.334), (1.416, 3.378, -0.7437), (1.308, 3.872, 0.4529)], [], [(0, 1, 2), (0, 3, 1), (3, 0, 4), (4, 5, 3), (6, 5, 4), (6, 7, 5), (8, 7, 6), (8, 9, 7), (4, 8, 6), (4, 10, 8), (11, 5, 7), (11, 12, 5), (13, 12, 11), (13, 14, 12), (1, 12, 14), (1, 3, 12), (5, 12, 3), (11, 15, 13), (11, 16, 15), (7, 16, 11)])
me_menokurage_mat_7.polygons.foreach_set('use_smooth', [True] * 20)
_k = set([(0, 2), (0, 4), (1, 2), (1, 14), (4, 10), (7, 9), (7, 16), (8, 9), (8, 10), (13, 14), (13, 15), (15, 16)])
me_menokurage_mat_7.attributes.new('sharp_edge', 'BOOLEAN', 'EDGE').data.foreach_set('value', [ (min(e.vertices), max(e.vertices)) in _k for e in me_menokurage_mat_7.edges])
_uv = me_menokurage_mat_7.uv_layers.new(name='UVTex')
_uv.uv.foreach_set('vector', [-0.1305, 0.5376, 0.001077, 0.201, -0.1809, 0.2102, -0.1305, 0.5376, 0.1296, 0.4649, 0.001077, 0.201, 0.1296, 0.4649, -0.1305, 0.5376, -0.05945, 0.7474, -0.05945, 0.7474, 0.4806, 0.4649, 0.1296, 0.4649, 0.4806, 0.7567, 0.4806, 0.4649, -0.05945, 0.7474, 0.4806, 0.7567, 1.021, 0.7474, 0.4806, 0.4649, 0.4806, 0.9701, 1.021, 0.7474, 0.4806, 0.7567, 0.4806, 0.9701, 0.8525, 0.95, 1.021, 0.7474, -0.05945, 0.7474, 0.4806, 0.9701, 0.4806, 0.7567, -0.05945, 0.7474, 0.1086, 0.95, 0.4806, 0.9701, 0.8316, 0.4649, 0.4806, 0.4649, 1.021, 0.7474, 0.8316, 0.4649, 0.4806, 0.258, 0.4806, 0.4649, 0.9601, 0.201, 0.4806, 0.258, 0.8316, 0.4649, 0.9601, 0.201, 0.4806, 0.0488, 0.4806, 0.258, 0.001077, 0.201, 0.4806, 0.258, 0.4806, 0.0488, 0.001077, 0.201, 0.1296, 0.4649, 0.4806, 0.258, 0.4806, 0.4649, 0.4806, 0.258, 0.1296, 0.4649, 0.8316, 0.4649, 1.142, 0.2102, 0.9601, 0.201, 0.8316, 0.4649, 1.092, 0.5376, 1.142, 0.2102, 1.021, 0.7474, 1.092, 0.5376, 0.8316, 0.4649])
me_menokurage_mat_7.materials.append(mat_mat_7)
me_menokurage_mat_7.use_remesh_preserve_volume = False
me_menokurage_mat_7.use_remesh_preserve_attributes = False
me_menokurage_mat_7.use_mirror_vertex_groups = False
me_menokurage_mat_7.update()
me_menokurage_mat_12 = bpy.data.meshes.new('menokurage_mat_12')
me_menokurage_mat_12.from_pydata([(1.552, -1.334, 1.127), (1.823, -2.942, 0.8816), (1.73, -1.321, 0.8816), (1.645, -2.955, 1.127), (1.265, -1.355, 1.033), (1.358, -2.976, 1.033), (1.265, -1.355, 0.7302), (1.358, -2.976, 0.7302), (1.552, -1.334, 0.6366), (1.645, -2.955, 0.6366), (1.923, -4.322, 0.8816), (1.746, -4.335, 1.127), (1.458, -4.356, 1.033), (1.458, -4.356, 0.7302), (1.746, -4.335, 0.6366), (2.007, -5.472, 0.8816), (1.829, -5.485, 1.127), (1.542, -5.506, 1.033), (1.542, -5.506, 0.7302), (1.829, -5.485, 0.6366), (2.2, -7.065, 0.8816), (2.01, -7.079, 1.144), (1.703, -7.101, 1.044), (1.703, -7.101, 0.7196), (2.01, -7.079, 0.6194), (1.572, -8.464, 0.5784), (1.536, -8.653, 1.107), (2.584, -8.577, 0.7656), (2.22, -8.417, 0.3673), (-1.569, -8.42, 0.5784), (-1.702, -7.085, 0.7196), (-1.702, -7.085, 1.044), (-1.543, -8.582, 1.145), (-2.592, -8.506, 0.8037), (-2.199, -7.049, 0.8816), (-2.009, -7.063, 0.6194), (-2.217, -8.373, 0.3673), (-1.645, -2.955, 1.127), (-1.73, -1.321, 0.8816), (-1.823, -2.942, 0.8816), (-1.552, -1.334, 1.127), (-1.358, -2.976, 1.033), (-1.265, -1.355, 1.033), (-1.358, -2.976, 0.7302), (-1.265, -1.355, 0.7302), (-1.645, -2.955, 0.6366), (-1.552, -1.334, 0.6366), (-1.744, -4.319, 1.127), (-1.922, -4.306, 0.8816), (-1.457, -4.34, 1.033), (-1.457, -4.34, 0.7302), (-1.744, -4.319, 0.6366), (-1.831, -5.506, 1.127), (-2.008, -5.494, 0.8816), (-1.543, -5.527, 1.033), (-1.543, -5.527, 0.7302), (-1.831, -5.506, 0.6366), (-2.009, -7.063, 1.144), (2.109, -9.09, 0.9821), (-2.128, -9.064, 1.046)], [], [(0, 1, 2), (0, 3, 1), (3, 0, 4), (4, 5, 3), (6, 5, 4), (6, 7, 5), (8, 7, 6), (8, 9, 7), (2, 9, 8), (2, 1, 9), (3, 10, 1), (3, 11, 10), (5, 11, 3), (5, 12, 11), (7, 12, 5), (7, 13, 12), (9, 13, 7), (9, 14, 13), (1, 14, 9), (1, 10, 14), (11, 15, 10), (11, 16, 15), (12, 16, 11), (12, 17, 16), (13, 17, 12), (13, 18, 17), (14, 18, 13), (14, 19, 18), (10, 19, 14), (10, 15, 19), (16, 20, 15), (16, 21, 20), (17, 21, 16), (17, 22, 21), (18, 22, 17), (18, 23, 22), (19, 23, 18), (19, 24, 23), (15, 24, 19), (15, 20, 24), (23, 25, 26), (22, 23, 26), (20, 27, 28), (24, 20, 28), (29, 30, 31), (32, 29, 31), (33, 34, 35), (36, 33, 35), (37, 38, 39), (37, 40, 38), (41, 40, 37), (41, 42, 40), (43, 42, 41), (43, 44, 42), (45, 44, 43), (45, 46, 44), (39, 46, 45), (39, 38, 46), (47, 39, 48), (47, 37, 39), (49, 37, 47), (49, 41, 37), (50, 41, 49), (50, 43, 41), (51, 43, 50), (51, 45, 43), (48, 45, 51), (48, 39, 45), (52, 48, 53), (52, 47, 48), (54, 47, 52), (54, 49, 47), (55, 49, 54), (55, 50, 49), (56, 50, 55), (56, 51, 50), (53, 51, 56), (53, 48, 51), (57, 53, 34), (57, 52, 53), (31, 52, 57), (31, 54, 52), (30, 54, 31), (30, 55, 54), (35, 55, 30), (35, 56, 55), (34, 56, 35), (34, 53, 56), (26, 21, 22), (26, 58, 21), (27, 21, 58), (27, 20, 21), (57, 32, 31), (57, 59, 32), (33, 59, 57), (57, 34, 33)])
me_menokurage_mat_12.polygons.foreach_set('use_smooth', [True] * 96)
_k = set([(0, 2), (0, 4), (2, 8), (4, 6), (6, 8), (23, 24), (23, 25), (24, 28), (25, 26), (26, 58), (27, 28), (27, 58), (29, 30), (29, 32), (30, 35), (32, 59), (33, 36), (33, 59), (35, 36), (38, 40), (38, 46), (40, 42), (42, 44), (44, 46)])
me_menokurage_mat_12.attributes.new('sharp_edge', 'BOOLEAN', 'EDGE').data.foreach_set('value', [ (min(e.vertices), max(e.vertices)) in _k for e in me_menokurage_mat_12.edges])
_uv = me_menokurage_mat_12.uv_layers.new(name='UVTex')
_uv.uv.foreach_set('vector', [0.618, 1.0, 1.0, 0.0, 1.0, 1.0, 0.618, 1.0, 0.618, 0.0, 1.0, 0.0, 0.618, 0.0, 0.618, 1.0, 0.0, 1.0, 0.0, 1.0, 0.0, 0.0, 0.618, 0.0, 0.0, 1.0, 0.0, 0.0, 0.0, 1.0, 0.0, 1.0, 0.0, 0.0, 0.0, 0.0, 0.618, 1.0, 0.0, 0.0, 0.0, 1.0, 0.618, 1.0, 0.618, 0.0, 0.0, 0.0, 1.0, 1.0, 0.618, 0.0, 0.618, 1.0, 1.0, 1.0, 1.0, 0.0, 0.618, 0.0, 0.618, 1.25, 1.0, 0.0, 1.0, 1.25, 0.618, 1.25, 0.618, 0.0, 1.0, 0.0, 9e-06, 1.25, 0.618, 0.0, 0.618, 1.25, 9e-06, 1.25, 0.0, 0.0, 0.618, 0.0, 9e-06, 1.25, 0.0, 0.0, 9e-06, 1.25, 9e-06, 1.25, 0.0, 0.0, 0.0, 0.0, 0.618, 1.25, 0.0, 0.0, 9e-06, 1.25, 0.618, 1.25, 0.618, 0.0, 0.0, 0.0, 1.0, 1.25, 0.618, 0.0, 0.618, 1.25, 1.0, 1.25, 1.0, 0.0, 0.618, 0.0, 0.618, 1.379, 1.0, 0.0, 1.0, 1.379, 0.618, 1.379, 0.618, 0.0, 1.0, 0.0, 1.2e-05, 1.379, 0.618, 0.0, 0.618, 1.379, 1.2e-05, 1.379, 0.0, 0.0, 0.618, 0.0, 1.2e-05, 1.379, 0.0, 0.0, 1.2e-05, 1.379, 1.2e-05, 1.379, 0.0, 0.0, 0.0, 0.0, 0.618, 1.379, 0.0, 0.0, 1.2e-05, 1.379, 0.618, 1.379, 0.618, 0.0, 0.0, 0.0, 1.0, 1.379, 0.618, 0.0, 0.618, 1.379, 1.0, 1.379, 1.0, 0.0, 0.618, 0.0, 0.5295, 1.26, 1.0, 0.0, 0.8567, 1.26, 0.5295, 1.26, 0.6499, 0.0, 1.0, 0.0, 1.7e-05, 1.26, 0.6499, 0.0, 0.5295, 1.26, 1.7e-05, 1.26, 0.08337, 0.0, 0.6499, 0.0, 1.7e-05, 1.26, 0.08337, 0.0, 1.7e-05, 1.26, 1.7e-05, 1.26, 0.08337, 0.0, 0.08337, 0.0, 0.5295, 1.26, 0.08337, 0.0, 1.7e-05, 1.26, 0.5295, 1.26, 0.6499, 0.0, 0.08337, 0.0, 0.8567, 1.26, 0.6499, 0.0, 0.5295, 1.26, 0.8567, 1.26, 1.0, 0.0, 0.6499, 0.0, 0.2657, 1.213, 0.04772, 0.4778, 0.0, 0.3765, 0.2657, 1.213, 0.2657, 1.213, 0.0, 0.3765, 0.74, 1.213, 1.0, 0.3765, 0.6658, 0.4778, 0.5588, 1.213, 0.74, 1.213, 0.6658, 0.4778, 0.9641, 0.4887, 0.7461, 1.225, 0.7461, 1.225, 1.0, 0.4, 0.9641, 0.4887, 0.7461, 1.225, 0.0, 0.4, 0.2718, 1.225, 0.453, 1.225, 0.346, 0.4887, 0.0, 0.4, 0.453, 1.225, 0.382, 0.0, 0.0, 1.0, 0.0, 0.0, 0.382, 0.0, 0.382, 1.0, 0.0, 1.0, 1.0, 0.0, 0.382, 1.0, 0.382, 0.0, 1.0, 0.0, 1.0, 1.0, 0.382, 1.0, 1.0, 0.0, 1.0, 1.0, 1.0, 0.0, 1.0, 0.0, 1.0, 1.0, 1.0, 1.0, 0.382, 0.0, 1.0, 1.0, 1.0, 0.0, 0.382, 0.0, 0.382, 1.0, 1.0, 1.0, 0.0, 0.0, 0.382, 1.0, 0.382, 0.0, 0.0, 0.0, 0.0, 1.0, 0.382, 1.0, 0.4683, 0.01202, -0.04371, 1.272, 0.1397, 0.0, 0.4683, 0.01202, 0.2849, 1.284, -0.04371, 1.272, 1.0, 0.03146, 0.2849, 1.284, 0.4683, 0.01202, 1.0, 0.03146, 0.8166, 1.303, 0.2849, 1.284, 1.0, 0.03146, 0.8166, 1.303, 1.0, 0.03146, 1.0, 0.03146, 0.8166, 1.303, 0.8166, 1.303, 0.4683, 0.01202, 0.8166, 1.303, 1.0, 0.03146, 0.4683, 0.01202, 0.2849, 1.284, 0.8166, 1.303, 0.1397, 0.0, 0.2849, 1.284, 0.4683, 0.01202, 0.1397, 0.0, -0.04371, 1.272, 0.2849, 1.284, 0.382, 0.0, -1.2e-05, 1.397, 0.0, 0.0, 0.382, 0.0, 0.382, 1.397, -1.2e-05, 1.397, 1.0, 0.0, 0.382, 1.397, 0.382, 0.0, 1.0, 0.0, 1.0, 1.397, 0.382, 1.397, 1.0, 0.0, 1.0, 1.397, 1.0, 0.0, 1.0, 0.0, 1.0, 1.397, 1.0, 1.397, 0.382, 0.0, 1.0, 1.397, 1.0, 0.0, 0.382, 0.0, 0.382, 1.397, 1.0, 1.397, 0.0, 0.0, 0.382, 1.397, 0.382, 0.0, 0.0, 0.0, -1.2e-05, 1.397, 0.382, 1.397, 0.3501, 0.0, 0.1433, 1.26, 0.0, 0.0, 0.3501, 0.0, 0.4705, 1.26, 0.1433, 1.26, 0.9166, 0.0, 0.4705, 1.26, 0.3501, 0.0, 0.9166, 0.0, 1.0, 1.26, 0.4705, 1.26, 0.9166, 0.0, 1.0, 1.26, 0.9166, 0.0, 0.9166, 0.0, 1.0, 1.26, 1.0, 1.26, 0.3501, 0.0, 1.0, 1.26, 0.9166, 0.0, 0.3501, 0.0, 0.4705, 1.26, 1.0, 1.26, 0.0, 0.0, 0.4705, 1.26, 0.3501, 0.0, 0.0, 0.0, 0.1433, 1.26, 0.4705, 1.26, 0.0, 0.3765, 0.5588, 1.213, 0.2657, 1.213, 0.0, 0.3765, 0.5141, 0.117, 0.5588, 1.213, 1.0, 0.3765, 0.5588, 1.213, 0.5141, 0.117, 1.0, 0.3765, 0.74, 1.213, 0.5588, 1.213, 0.453, 1.225, 1.0, 0.4, 0.7461, 1.225, 0.453, 1.225, 0.478, 0.1085, 1.0, 0.4, 0.0, 0.4, 0.478, 0.1085, 0.453, 1.225, 0.453, 1.225, 0.2718, 1.225, 0.0, 0.4])
me_menokurage_mat_12.materials.append(mat_mat_12)
me_menokurage_mat_12.use_remesh_preserve_volume = False
me_menokurage_mat_12.use_remesh_preserve_attributes = False
me_menokurage_mat_12.use_mirror_vertex_groups = False
me_menokurage_mat_12.update()
me_menokurage_mat_10 = bpy.data.meshes.new('menokurage_mat_10')
me_menokurage_mat_10.from_pydata([(-0.2571, 0.4839, 2.852), (-0.2346, 0.8187, 2.986), (-0.2929, 1.066, 2.886), (-0.2135, 0.4865, 2.951), (-1e-06, 0.2998, 2.874), (0.0, 0.2907, 2.939), (0.2135, 0.4865, 2.951), (0.0, 0.7882, 3.102), (0.2346, 0.8187, 2.986), (0.2081, 1.045, 3.011), (0.2929, 1.066, 2.886), (0.161, 1.234, 2.919), (0.0, 1.141, 3.029), (-0.2081, 1.045, 3.011), (-0.161, 1.234, 2.919), (0.2571, 0.4839, 2.852)], [], [(0, 1, 2), (0, 3, 1), (3, 0, 4), (4, 5, 3), (6, 5, 4), (6, 7, 5), (8, 7, 6), (8, 9, 7), (10, 9, 8), (10, 11, 9), (12, 9, 11), (12, 7, 9), (13, 7, 12), (13, 1, 7), (2, 1, 13), (13, 14, 2), (12, 14, 13), (12, 11, 14), (7, 3, 5), (7, 1, 3), (8, 15, 10), (8, 6, 15), (4, 15, 6)])
me_menokurage_mat_10.polygons.foreach_set('use_smooth', [True] * 23)
_k = set([(0, 2), (0, 4), (2, 14), (4, 15), (10, 11), (10, 15), (11, 14)])
me_menokurage_mat_10.attributes.new('sharp_edge', 'BOOLEAN', 'EDGE').data.foreach_set('value', [ (min(e.vertices), max(e.vertices)) in _k for e in me_menokurage_mat_10.edges])
_uv = me_menokurage_mat_10.uv_layers.new(name='UVTex')
_uv.uv.foreach_set('vector', [0.1208, 0.1611, 0.1539, 0.4381, 0.06795, 0.6426, 0.1208, 0.1611, 0.185, 0.1632, 0.1539, 0.4381, 0.185, 0.1632, 0.1208, 0.1611, 0.5, 0.008744, 0.5, 0.008744, 0.5, 0.001238, 0.185, 0.1632, 0.815, 0.1632, 0.5, 0.001238, 0.5, 0.008744, 0.815, 0.1632, 0.5, 0.4129, 0.5, 0.001238, 0.8461, 0.4381, 0.5, 0.4129, 0.815, 0.1632, 0.8461, 0.4381, 0.807, 0.6251, 0.5, 0.4129, 0.932, 0.6426, 0.807, 0.6251, 0.8461, 0.4381, 0.932, 0.6426, 0.7375, 0.7815, 0.807, 0.6251, 0.5, 0.7046, 0.807, 0.6251, 0.7375, 0.7815, 0.5, 0.7046, 0.5, 0.4129, 0.807, 0.6251, 0.193, 0.6251, 0.5, 0.4129, 0.5, 0.7046, 0.193, 0.6251, 0.1539, 0.4381, 0.5, 0.4129, 0.06795, 0.6426, 0.1539, 0.4381, 0.193, 0.6251, 0.193, 0.6251, 0.2625, 0.7815, 0.06795, 0.6426, 0.5, 0.7046, 0.2625, 0.7815, 0.193, 0.6251, 0.5, 0.7046, 0.7375, 0.7815, 0.2625, 0.7815, 0.5, 0.4129, 0.185, 0.1632, 0.5, 0.001238, 0.5, 0.4129, 0.1539, 0.4381, 0.185, 0.1632, 0.8461, 0.4381, 0.8792, 0.1611, 0.932, 0.6426, 0.8461, 0.4381, 0.815, 0.1632, 0.8792, 0.1611, 0.5, 0.008744, 0.8792, 0.1611, 0.815, 0.1632])
me_menokurage_mat_10.materials.append(mat_mat_10)
me_menokurage_mat_10.use_remesh_preserve_volume = False
me_menokurage_mat_10.use_remesh_preserve_attributes = False
me_menokurage_mat_10.use_mirror_vertex_groups = False
me_menokurage_mat_10.update()
me_menokurage_mat_0 = bpy.data.meshes.new('menokurage_mat_0')
me_menokurage_mat_0.from_pydata([(1.717, -1.028, -0.9611), (1.086, -1.87, -0.4847), (0.0, -1.87, -0.8238), (0.0, -1.028, -1.498), (-1.086, -1.87, -0.4847), (-1.717, -1.028, -0.9611), (1.687, -1.102, 1.706), (1.672, -1.102, 1.735), (0.0, -1.781, 1.628), (1.553, -1.97, 0.5552), (2.064, -1.127, 0.8267), (0.0, -2.186, 0.334), (-1.553, -1.97, 0.5552), (-1.672, -1.102, 1.735), (-1.997, -1.127, 0.8267)], [], [(0, 1, 2), (3, 0, 2), (4, 3, 2), (4, 5, 3), (6, 7, 8), (9, 6, 8), (9, 10, 6), (9, 0, 10), (1, 0, 9), (11, 1, 9), (8, 11, 9), (8, 12, 11), (13, 12, 8), (13, 14, 12), (5, 12, 14), (5, 4, 12), (11, 12, 4), (4, 2, 11), (1, 11, 2)])
me_menokurage_mat_0.polygons.foreach_set('use_smooth', [True] * 19)
_k = set([(0, 3), (0, 10), (3, 5), (5, 14), (6, 7), (6, 10), (7, 8), (8, 13), (13, 14)])
me_menokurage_mat_0.attributes.new('sharp_edge', 'BOOLEAN', 'EDGE').data.foreach_set('value', [ (min(e.vertices), max(e.vertices)) in _k for e in me_menokurage_mat_0.edges])
_uv = me_menokurage_mat_0.uv_layers.new(name='UVTex')
_uv.uv.foreach_set('vector', [0.5, 0.5461, 0.7452, 0.6077, 0.655, 0.5461, 0.5, 0.6077, 0.7452, 0.6077, 0.5, 0.5461, 0.345, 0.5461, 0.5, 0.6077, 0.5, 0.5461, 0.345, 0.5461, 0.2549, 0.6077, 0.5, 0.6077, 0.7408, 0.6023, 0.7386, 0.6023, 0.5, 0.5526, 0.7216, 0.5388, 0.7408, 0.6023, 0.5, 0.5526, 0.7216, 0.5388, 0.7946, 0.6004, 0.7408, 0.6023, 0.7216, 0.5388, 0.7452, 0.6077, 0.7946, 0.6004, 0.655, 0.5461, 0.7452, 0.6077, 0.7216, 0.5388, 0.7216, 0.5388, 0.5, 0.523, 0.655, 0.5461, 0.5, 0.5526, 0.5, 0.523, 0.7216, 0.5388, 0.5, 0.5526, 0.2784, 0.5388, 0.5, 0.523, 0.2614, 0.6023, 0.2784, 0.5388, 0.5, 0.5526, 0.2614, 0.6023, 0.2149, 0.6004, 0.2784, 0.5388, 0.2549, 0.6077, 0.2784, 0.5388, 0.2149, 0.6004, 0.2549, 0.6077, 0.345, 0.5461, 0.2784, 0.5388, 0.5, 0.523, 0.2784, 0.5388, 0.345, 0.5461, 0.345, 0.5461, 0.5, 0.5461, 0.5, 0.523, 0.655, 0.5461, 0.5, 0.523, 0.5, 0.5461])
me_menokurage_mat_0.materials.append(mat_mat_0)
me_menokurage_mat_0.use_remesh_preserve_volume = False
me_menokurage_mat_0.use_remesh_preserve_attributes = False
me_menokurage_mat_0.use_mirror_vertex_groups = False
me_menokurage_mat_0.update()
me_menokurage_mat_1 = bpy.data.meshes.new('menokurage_mat_1')
me_menokurage_mat_1.from_pydata([(0.9315, -1.51, 1.941), (1.685, -2.045, 1.783), (1.334, -1.435, 1.88), (0.971, -1.974, 1.817), (0.6947, -1.45, 1.853), (0.5595, -2.07, 2.114), (-0.5595, -2.07, 2.114), (-0.414, -1.642, 1.358), (0.414, -1.642, 1.358), (-0.6817, -1.448, 1.855), (-0.9315, -1.51, 1.941), (-0.971, -1.974, 1.817), (-1.583, -0.8425, 1.476), (-1.591, -0.8434, 1.468), (-1.939, -1.563, 1.18), (-1.725, -0.8685, 1.822), (1.026, 3.878, -0.7772), (1.416, 3.378, -0.7437), (1.097, 2.553, -1.602), (1.06, 3.296, -1.26), (0.5891, 1.245, 2.688), (0.5909, 0.153, 2.65), (0.9009, -0.1937, 2.617), (1.324, 1.172, 2.622), (-0.5909, 0.153, 2.65), (-0.5891, 1.245, 2.688), (-1.324, 1.172, 2.622), (-0.9009, -0.1937, 2.617), (1.629, 1.951, 2.062), (1.353, 1.951, 2.384), (1.809, 0.9271, 1.537), (-1.353, 1.951, 2.384), (-1.629, 1.951, 2.062), (-1.809, 0.9271, 1.537), (-0.307, 0.4123, 2.818), (-1e-06, 0.2998, 2.874), (-0.2571, 0.4839, 2.852), (-0.4783, 1.12, 2.772), (-0.4018, 0.3684, 2.697), (-0.3725, 1.127, 2.852), (-0.2929, 1.066, 2.886), (0.307, 0.4123, 2.818), (0.2571, 0.4839, 2.852), (0.3725, 1.127, 2.852), (0.4018, 0.3684, 2.697), (0.4783, 1.12, 2.772), (0.2929, 1.066, 2.886), (-1.027, -0.7371, 1.132), (-1.261, -1.635, 1.151), (-1.847, -1.863, 1.26), (-1.616, -1.563, 1.794), (-1.687, -2.046, 1.782), (-1.235, -1.435, 1.88), (-1.777, -2.056, 1.39), (-1.397, -1.158, 1.851), (-1.475, -0.8584, 2.051), (1.261, -1.635, 1.151), (1.777, -2.056, 1.39), (1.847, -1.863, 1.26), (1.665, -1.563, 1.794), (1.939, -1.563, 1.18), (1.509, -1.158, 1.851), (1.725, -0.8685, 1.822), (1.475, -0.8584, 2.051), (1.027, -0.7371, 1.132), (1.591, -0.8434, 1.468), (-0.4751, -1.232, 2.139), (-0.3391, -0.9812, 2.58), (-0.6781, -0.9519, 2.345), (0.0, -1.517, 2.476), (0.3391, -0.9812, 2.58), (0.4751, -1.232, 2.139), (0.6781, -0.9519, 2.345), (1.538, 3.869, 0.4758), (1.308, 3.872, 0.4529), (1.682, 3.321, -0.7242), (1.738, 2.072, -1.156), (1.441, 2.072, -1.21), (1.971, 0.7945, -0.757), (1.688, 0.7613, -0.7666), (2.139, 0.2405, 0.4508), (1.562, 0.04708, -0.8008), (1.702, -0.8332, -0.3695), (1.442, -0.7379, -0.7451), (0.8764, -0.6512, -1.225), (0.5233, -0.05481, -1.382), (-2e-06, -0.5945, -1.391), (-0.5233, -0.05481, -1.382), (-0.8764, -0.6512, -1.225), (-1.562, 0.04708, -0.8008), (-1.442, -0.7379, -0.7451), (-1.702, -0.8332, -0.3695), (-2.139, 0.2405, 0.4508), (-1.688, 0.7613, -0.7666), (-1.971, 0.7945, -0.757), (-1.441, 2.072, -1.21), (-1.738, 2.072, -1.156), (-1.416, 3.378, -0.7437), (-1.682, 3.321, -0.7242), (-1.538, 3.869, 0.4758), (-1.308, 3.872, 0.4529), (-2.337, 0.3791, 0.4758), (-1.934, -0.6946, 1.401), (-1.444, -0.5878, 2.309), (-1.976, -1.254, 1.961), (-1.639, -1.016, 2.398), (-1.486, -1.124, 2.377), (-1.23, -1.054, 2.56), (-1.174, -1.035, 2.15), (-0.7204, -1.23, 2.525), (-0.8624, -0.9461, 1.923), (-0.6287, -1.208, 2.143), (-0.5818, -1.15, 2.468), (-0.5953, -0.9825, 2.546), (-0.1644, -0.1069, 2.738), (-0.6579, -0.8149, 2.664), (-2.086, 0.9195, 1.552), (-1.783, 2.018, 2.0), (1.242, 1.628, -1.444), (1.367, 0.8887, -1.162), (-1e-06, 1.176, -1.677), (-1e-06, 2.655, -1.808), (-1.097, 2.553, -1.602), (-1.06, 3.296, -1.26), (-1.026, 3.878, -0.7772), (-1e-06, 3.691, -1.334), (-1.242, 1.628, -1.444), (-1.367, 0.8887, -1.162), (2.337, 0.3791, 0.4758), (2.086, 0.9195, 1.552), (1.783, 2.018, 2.0), (-1.461, -0.9644, 1.722), (-1.874, -1.362, 1.941), (-2.068, -1.655, 0.9238), (-1.854, -1.083, 0.9948), (-1.83, -1.549, 0.397), (-2.182, -1.433, 0.9186), (-2.084, -0.8112, 0.4881), (2.182, -1.433, 0.9186), (1.874, -1.362, 1.941), (2.068, -1.655, 0.9238), (1.976, -1.254, 1.961), (1.915, -0.6946, 1.401), (1.444, -0.5878, 2.309), (0.6579, -0.8149, 2.664), (0.1644, -0.1069, 2.738), (0.5953, -0.9825, 2.546), (0.5818, -1.15, 2.468), (0.7204, -1.23, 2.525), (0.6287, -1.208, 2.143), (0.8624, -0.9461, 1.923), (1.174, -1.035, 2.15), (1.23, -1.054, 2.56), (1.486, -1.124, 2.377), (1.639, -1.016, 2.398), (1.302, -0.8595, 2.582), (0.7228, -1.031, 2.68), (1.461, -0.9644, 1.722), (1.854, -1.083, 0.9948), (1.629, -1.549, 0.397), (2.068, -1.655, 0.9238), (2.097, -0.8112, 0.4881), (-2e-06, 3.548, 2.033), (1.094, 2.808, 2.351), (0.796, 3.442, 1.96), (-1e-06, 2.975, 2.476), (-1.094, 2.808, 2.351), (-1e-06, 1.77, 2.827), (-0.796, 3.442, 1.96), (-1e-06, 1.523, 2.878), (-1e-06, 1.424, 2.944), (-0.161, 1.234, 2.919), (0.161, 1.234, 2.919), (-1e-06, -0.8283, -1.979), (0.9589, -0.8818, -1.804), (1.837, -0.9753, -1.555), (1.307, -1.363, -2.308), (2.123, -1.291, -1.712), (2.287, -1.782, -1.919), (2.756, -1.69, -1.468), (3.02, -1.372, -0.911), (2.705, -0.9849, -0.7449), (3.396, -1.266, 0.4188), (3.086, -1.02, 0.3634), (3.276, -1.357, 1.292), (2.887, -1.175, 1.341), (2.909, -1.543, 1.791), (2.524, -1.473, 1.76), (2.335, -1.162, 1.414), (2.611, -0.884, 0.3056), (2.054, -0.825, -0.05423), (2.283, -0.8061, -0.3691), (-0.9589, -0.8818, -1.804), (-0.3391, -1.435, -2.633), (-1.307, -1.363, -2.308), (-1.282, -1.965, -2.595), (-2.275, -1.777, -1.917), (-2.123, -1.291, -1.712), (-1.837, -0.9753, -1.555), (-2.705, -0.9849, -0.7449), (-2.288, -0.8061, -0.3691), (-2.054, -0.825, -0.05423), (-2.611, -0.884, 0.3056), (-2.335, -1.162, 1.414), (-2.887, -1.175, 1.341), (-2.524, -1.473, 1.76), (-2.909, -1.543, 1.791), (-3.276, -1.357, 1.292), (-3.086, -1.02, 0.3634), (-3.396, -1.266, 0.4188), (-3.02, -1.372, -0.911), (-2.756, -1.69, -1.468), (-3.288, -1.727, 1.586), (-3.49, -1.663, 1.266), (-3.503, -1.549, 0.3632), (-3.214, -1.56, -0.7545), (-2.242, -1.592, 1.573), (-1.98, -1.72, 1.396), (-2.068, -1.655, 0.9238), (-2.182, -1.433, 0.9186), (-1.702, -0.8332, -0.3695), (2.242, -1.592, 1.573), (1.98, -1.72, 1.396), (2.068, -1.655, 0.9238), (2.182, -1.433, 0.9186), (1.702, -0.8332, -0.3695), (3.288, -1.727, 1.586), (3.49, -1.663, 1.266), (3.503, -1.549, 0.3632), (3.214, -1.56, -0.7545), (1.282, -1.965, -2.595), (0.3391, -1.435, -2.633), (-1e-06, -1.988, -2.862), (-1e-06, -1.066, 3.055), (-1e-06, -1.884, 2.72), (-1.302, -0.8595, 2.582), (-0.7228, -1.031, 2.68)], [], [(0, 1, 2), (0, 3, 1), (3, 0, 4), (4, 5, 3), (5, 6, 7), (8, 5, 7), (6, 9, 10), (11, 6, 10), (12, 13, 14), (15, 12, 14), (16, 17, 18), (19, 16, 18), (20, 21, 22), (23, 20, 22), (24, 25, 26), (27, 24, 26), (28, 29, 23), (30, 28, 23), (31, 32, 33), (26, 31, 33), (34, 35, 36), (34, 37, 38), (34, 39, 37), (36, 39, 34), (36, 40, 39), (41, 42, 35), (43, 44, 45), (43, 41, 44), (46, 41, 43), (46, 42, 41), (47, 14, 13), (47, 48, 14), (49, 14, 48), (49, 50, 14), (51, 50, 49), (51, 52, 50), (10, 52, 51), (51, 11, 10), (53, 11, 51), (53, 48, 11), (49, 48, 53), (53, 51, 49), (7, 11, 48), (7, 6, 11), (54, 50, 52), (54, 14, 50), (15, 14, 54), (54, 55, 15), (8, 3, 5), (8, 56, 3), (57, 3, 56), (57, 1, 3), (58, 1, 57), (58, 59, 1), (60, 59, 58), (60, 61, 59), (62, 61, 60), (62, 63, 61), (56, 58, 57), (56, 60, 58), (64, 60, 56), (64, 65, 60), (62, 60, 65), (2, 59, 61), (2, 1, 59), (66, 67, 68), (66, 69, 67), (70, 67, 69), (69, 71, 70), (72, 70, 71), (73, 17, 74), (73, 75, 17), (76, 17, 75), (76, 77, 17), (78, 77, 76), (78, 79, 77), (80, 79, 78), (80, 81, 79), (82, 81, 80), (82, 83, 81), (84, 81, 83), (84, 85, 81), (86, 85, 84), (86, 87, 85), (88, 87, 86), (88, 89, 87), (90, 89, 88), (90, 91, 89), (92, 89, 91), (92, 93, 89), (94, 93, 92), (94, 95, 93), (96, 95, 94), (96, 97, 95), (98, 97, 96), (98, 99, 97), (100, 97, 99), (92, 101, 94), (92, 33, 101), (102, 33, 92), (102, 103, 33), (104, 103, 102), (104, 105, 103), (106, 105, 104), (106, 107, 105), (108, 107, 106), (108, 109, 107), (110, 109, 108), (110, 111, 109), (112, 109, 111), (112, 113, 109), (114, 113, 112), (114, 115, 113), (27, 115, 114), (27, 103, 115), (26, 103, 27), (26, 33, 103), (24, 27, 114), (33, 116, 101), (33, 117, 116), (32, 117, 33), (77, 18, 17), (77, 118, 18), (79, 118, 77), (79, 119, 118), (81, 119, 79), (81, 85, 119), (120, 119, 85), (120, 118, 119), (18, 118, 120), (120, 121, 18), (122, 121, 120), (122, 123, 121), (97, 123, 122), (97, 124, 123), (125, 123, 124), (125, 121, 123), (19, 121, 125), (19, 18, 121), (125, 16, 19), (122, 95, 97), (122, 126, 95), (120, 126, 122), (120, 127, 126), (87, 127, 120), (87, 89, 127), (93, 127, 89), (93, 126, 127), (95, 126, 93), (120, 85, 87), (128, 80, 78), (128, 30, 80), (129, 30, 128), (129, 130, 30), (28, 30, 130), (108, 131, 110), (108, 132, 131), (106, 132, 108), (106, 104, 132), (133, 132, 104), (133, 134, 132), (135, 134, 133), (135, 131, 134), (132, 134, 131), (104, 136, 133), (104, 102, 136), (137, 136, 102), (137, 91, 136), (92, 91, 137), (137, 102, 92), (138, 139, 140), (138, 141, 139), (142, 141, 138), (142, 143, 141), (30, 143, 142), (30, 23, 143), (22, 143, 23), (22, 144, 143), (145, 144, 22), (145, 146, 144), (147, 146, 145), (147, 148, 146), (149, 148, 147), (149, 150, 148), (151, 148, 150), (151, 152, 148), (153, 152, 151), (153, 154, 152), (141, 154, 153), (141, 143, 154), (155, 154, 143), (155, 152, 154), (156, 152, 155), (156, 148, 152), (146, 148, 156), (156, 144, 146), (155, 144, 156), (155, 143, 144), (145, 22, 21), (153, 139, 141), (153, 151, 139), (157, 139, 151), (157, 158, 139), (159, 158, 157), (159, 160, 158), (139, 158, 160), (151, 150, 157), (142, 80, 30), (142, 161, 80), (138, 161, 142), (138, 82, 161), (80, 161, 82), (162, 163, 164), (162, 165, 163), (166, 165, 162), (166, 167, 165), (31, 167, 166), (31, 25, 167), (26, 25, 31), (162, 168, 166), (32, 31, 166), (167, 163, 165), (167, 29, 163), (20, 29, 167), (20, 23, 29), (163, 29, 28), (37, 24, 38), (37, 25, 24), (167, 25, 37), (37, 169, 167), (39, 169, 37), (39, 170, 169), (171, 170, 39), (171, 172, 170), (43, 170, 172), (43, 169, 170), (45, 169, 43), (45, 167, 169), (20, 167, 45), (45, 21, 20), (44, 21, 45), (43, 172, 46), (40, 171, 39), (84, 173, 86), (84, 174, 173), (175, 174, 84), (175, 176, 174), (177, 176, 175), (177, 178, 176), (179, 178, 177), (177, 180, 179), (181, 180, 177), (181, 182, 180), (183, 182, 181), (183, 184, 182), (185, 184, 183), (185, 186, 184), (187, 186, 185), (185, 188, 187), (189, 188, 185), (189, 190, 188), (191, 190, 189), (191, 83, 190), (181, 83, 191), (181, 175, 83), (177, 175, 181), (84, 83, 175), (183, 189, 185), (183, 191, 189), (181, 191, 183), (173, 88, 86), (173, 192, 88), (193, 192, 173), (193, 194, 192), (195, 194, 193), (195, 196, 194), (197, 194, 196), (197, 198, 194), (199, 198, 197), (199, 90, 198), (200, 90, 199), (200, 201, 90), (202, 201, 200), (202, 203, 201), (204, 203, 202), (204, 205, 203), (206, 205, 204), (204, 207, 206), (208, 207, 204), (208, 209, 207), (199, 209, 208), (199, 210, 209), (197, 210, 199), (197, 211, 210), (196, 211, 197), (202, 208, 204), (202, 200, 208), (199, 208, 200), (88, 198, 90), (88, 192, 198), (194, 198, 192), (207, 212, 206), (207, 213, 212), (209, 213, 207), (209, 214, 213), (210, 214, 209), (210, 215, 214), (211, 215, 210), (216, 203, 205), (216, 217, 203), (218, 203, 217), (218, 219, 203), (201, 203, 219), (219, 220, 201), (90, 201, 220), (188, 221, 187), (188, 222, 221), (223, 222, 188), (188, 224, 223), (190, 224, 188), (190, 225, 224), (83, 225, 190), (226, 184, 186), (226, 227, 184), (182, 184, 227), (227, 228, 182), (180, 182, 228), (228, 229, 180), (179, 180, 229), (230, 176, 178), (230, 231, 176), (232, 231, 230), (232, 193, 231), (195, 193, 232), (173, 231, 193), (173, 174, 231), (176, 231, 174), (112, 233, 114), (112, 234, 233), (111, 234, 112), (111, 149, 234), (147, 234, 149), (147, 233, 234), (145, 233, 147), (145, 114, 233), (235, 105, 107), (235, 103, 105), (115, 103, 235), (235, 236, 115), (107, 236, 235), (107, 109, 236), (113, 236, 109), (113, 115, 236)])
me_menokurage_mat_1.polygons.foreach_set('use_smooth', [True] * 353)
_k = set([(0, 2), (0, 4), (2, 61), (4, 5), (5, 6), (6, 9), (7, 8), (7, 48), (8, 56), (9, 10), (10, 52), (12, 13), (12, 15), (13, 47), (15, 55), (16, 17), (16, 125), (17, 74), (21, 44), (21, 145), (24, 38), (24, 114), (28, 130), (28, 163), (32, 117), (32, 166), (34, 35), (34, 38), (35, 36), (35, 41), (35, 42), (36, 40), (40, 171), (41, 44), (42, 46), (46, 172), (47, 48), (52, 54), (54, 55), (56, 64), (61, 63), (62, 63), (62, 65), (64, 65), (66, 68), (66, 69), (67, 68), (67, 70), (69, 71), (70, 72), (71, 72), (73, 74), (73, 75), (75, 76), (76, 78), (78, 128), (82, 83), (82, 138), (83, 225), (90, 91), (90, 220), (91, 136), (94, 96), (94, 101), (96, 98), (97, 100), (97, 124), (98, 99), (99, 100), (101, 116), (110, 111), (110, 131), (111, 149), (114, 145), (116, 117), (124, 125), (128, 129), (129, 130), (131, 135), (133, 135), (133, 136), (138, 140), (139, 140), (139, 160), (149, 150), (150, 157), (157, 159), (159, 160), (162, 164), (162, 168), (163, 164), (166, 168), (171, 172), (178, 179), (178, 230), (179, 229), (186, 187), (186, 226), (187, 221), (195, 196), (195, 232), (196, 211), (205, 206), (205, 216), (206, 212), (211, 215), (212, 213), (213, 214), (214, 215), (216, 217), (217, 218), (218, 219), (219, 220), (221, 222), (222, 223), (223, 224), (224, 225), (226, 227), (227, 228), (228, 229), (230, 232)])
me_menokurage_mat_1.attributes.new('sharp_edge', 'BOOLEAN', 'EDGE').data.foreach_set('value', [ (min(e.vertices), max(e.vertices)) in _k for e in me_menokurage_mat_1.edges])
_uv = me_menokurage_mat_1.uv_layers.new(name='UVTex')
_uv.uv.foreach_set('vector', [0.7402, 0.5166, 0.9345, 0.1821, 0.8439, 0.5639, 0.7402, 0.5166, 0.7504, 0.2263, 0.9345, 0.1821, 0.7504, 0.2263, 0.7402, 0.5166, 0.6792, 0.5544, 0.6792, 0.5544, 0.6443, 0.1665, 0.7504, 0.2263, 0.6443, 0.1665, 0.3557, 0.1665, 0.3932, 0.4341, 0.6068, 0.4341, 0.6443, 0.1665, 0.3932, 0.4341, 0.3557, 0.1665, 0.3242, 0.5555, 0.2598, 0.5166, 0.2496, 0.2263, 0.3557, 0.1665, 0.2598, 0.5166, 0.09172, 0.9341, 0.08969, 0.9335, 0.0, 0.4835, 0.055, 0.9178, 0.09172, 0.9341, 0.0, 0.4835, 0.6465, 0.9283, 0.702, 0.8492, 0.6566, 0.7186, 0.6513, 0.8363, 0.6465, 0.9283, 0.6566, 0.7186, 0.5841, 0.5116, 0.5843, 0.3388, 0.6286, 0.2839, 0.689, 0.5001, 0.5841, 0.5116, 0.6286, 0.2839, 0.4157, 0.3388, 0.4159, 0.5116, 0.311, 0.5001, 0.3714, 0.2839, 0.4157, 0.3388, 0.311, 0.5001, 0.7325, 0.6234, 0.6931, 0.6233, 0.689, 0.5001, 0.7582, 0.4613, 0.7325, 0.6234, 0.689, 0.5001, 0.3069, 0.6233, 0.2675, 0.6234, 0.2418, 0.4613, 0.311, 0.5001, 0.3069, 0.6233, 0.2418, 0.4613, 0.4562, 0.3798, 0.5, 0.362, 0.4633, 0.3912, 0.4562, 0.3798, 0.4317, 0.4919, 0.4426, 0.3729, 0.4562, 0.3798, 0.4468, 0.493, 0.4317, 0.4919, 0.4633, 0.3912, 0.4468, 0.493, 0.4562, 0.3798, 0.4633, 0.3912, 0.4582, 0.4833, 0.4468, 0.493, 0.5438, 0.3798, 0.5367, 0.3912, 0.5, 0.362, 0.5532, 0.493, 0.5574, 0.3729, 0.5683, 0.4919, 0.5532, 0.493, 0.5438, 0.3798, 0.5574, 0.3729, 0.5418, 0.4833, 0.5438, 0.3798, 0.5532, 0.493, 0.5418, 0.4833, 0.5367, 0.3912, 0.5438, 0.3798, 0.235, 1.0, 0.0, 0.4835, 0.08969, 0.9335, 0.235, 1.0, 0.1749, 0.4387, 0.0, 0.4835, 0.02361, 0.2963, 0.0, 0.4835, 0.1749, 0.4387, 0.02361, 0.2963, 0.08321, 0.4835, 0.0, 0.4835, 0.06494, 0.1817, 0.08321, 0.4835, 0.02361, 0.2963, 0.06494, 0.1817, 0.1815, 0.5639, 0.08321, 0.4835, 0.2598, 0.5166, 0.1815, 0.5639, 0.06494, 0.1817, 0.06494, 0.1817, 0.2496, 0.2263, 0.2598, 0.5166, 0.04171, 0.1753, 0.2496, 0.2263, 0.06494, 0.1817, 0.04171, 0.1753, 0.1749, 0.4387, 0.2496, 0.2263, 0.02361, 0.2963, 0.1749, 0.4387, 0.04171, 0.1753, 0.04171, 0.1753, 0.06494, 0.1817, 0.02361, 0.2963, 0.3932, 0.4341, 0.2496, 0.2263, 0.1749, 0.4387, 0.3932, 0.4341, 0.3557, 0.1665, 0.2496, 0.2263, 0.1397, 0.7367, 0.08321, 0.4835, 0.1815, 0.5639, 0.1397, 0.7367, 0.0, 0.4835, 0.08321, 0.4835, 0.055, 0.9178, 0.0, 0.4835, 0.1397, 0.7367, 0.1397, 0.7367, 0.1197, 0.9241, 0.055, 0.9178, 0.6068, 0.4341, 0.7504, 0.2263, 0.6443, 0.1665, 0.6068, 0.4341, 0.8251, 0.4387, 0.7504, 0.2263, 0.9583, 0.1753, 0.7504, 0.2263, 0.8251, 0.4387, 0.9583, 0.1753, 0.9345, 0.1821, 0.7504, 0.2263, 0.9764, 0.2963, 0.9345, 0.1821, 0.9583, 0.1753, 0.9764, 0.2963, 0.9295, 0.4835, 0.9345, 0.1821, 1.0, 0.4835, 0.9295, 0.4835, 0.9764, 0.2963, 1.0, 0.4835, 0.8891, 0.7367, 0.9295, 0.4835, 0.945, 0.9178, 0.8891, 0.7367, 1.0, 0.4835, 0.945, 0.9178, 0.8803, 0.9241, 0.8891, 0.7367, 0.8251, 0.4387, 0.9764, 0.2963, 0.9583, 0.1753, 0.8251, 0.4387, 1.0, 0.4835, 0.9764, 0.2963, 0.765, 1.0, 1.0, 0.4835, 0.8251, 0.4387, 0.765, 1.0, 0.9103, 0.9335, 1.0, 0.4835, 0.945, 0.9178, 1.0, 0.4835, 0.9103, 0.9335, 0.8439, 0.5639, 0.9295, 0.4835, 0.8891, 0.7367, 0.8439, 0.5639, 0.9345, 0.1821, 0.9295, 0.4835, 0.3775, 0.6906, 0.4126, 0.8473, 0.3251, 0.8657, 0.3775, 0.6906, 0.5, 0.5124, 0.4126, 0.8473, 0.5874, 0.8473, 0.4126, 0.8473, 0.5, 0.5124, 0.5, 0.5124, 0.6225, 0.6906, 0.5874, 0.8473, 0.6749, 0.8656, 0.5874, 0.8473, 0.6225, 0.6906, 0.7196, 0.9268, 0.702, 0.8492, 0.6867, 0.9274, 0.7196, 0.9268, 0.7401, 0.8402, 0.702, 0.8492, 0.748, 0.6425, 0.702, 0.8492, 0.7401, 0.8402, 0.748, 0.6425, 0.7056, 0.6426, 0.702, 0.8492, 0.7813, 0.4403, 0.7056, 0.6426, 0.748, 0.6425, 0.7813, 0.4403, 0.741, 0.4351, 0.7056, 0.6426, 0.8053, 0.3526, 0.741, 0.4351, 0.7813, 0.4403, 0.8053, 0.3526, 0.723, 0.322, 0.741, 0.4351, 0.743, 0.1827, 0.723, 0.322, 0.8053, 0.3526, 0.743, 0.1827, 0.7058, 0.1978, 0.723, 0.322, 0.6251, 0.2115, 0.723, 0.322, 0.7058, 0.1978, 0.6251, 0.2115, 0.5747, 0.3059, 0.723, 0.322, 0.5, 0.2205, 0.5747, 0.3059, 0.6251, 0.2115, 0.5, 0.2205, 0.4253, 0.3059, 0.5747, 0.3059, 0.3749, 0.2115, 0.4253, 0.3059, 0.5, 0.2205, 0.3749, 0.2115, 0.277, 0.322, 0.4253, 0.3059, 0.2942, 0.1978, 0.277, 0.322, 0.3749, 0.2115, 0.2942, 0.1978, 0.257, 0.1827, 0.277, 0.322, 0.1947, 0.3526, 0.277, 0.322, 0.257, 0.1827, 0.1947, 0.3526, 0.259, 0.4351, 0.277, 0.322, 0.2187, 0.4403, 0.259, 0.4351, 0.1947, 0.3526, 0.2187, 0.4403, 0.2944, 0.6426, 0.259, 0.4351, 0.252, 0.6425, 0.2944, 0.6426, 0.2187, 0.4403, 0.252, 0.6425, 0.2979, 0.8492, 0.2944, 0.6426, 0.2599, 0.8402, 0.2979, 0.8492, 0.252, 0.6425, 0.2599, 0.8402, 0.2804, 0.9268, 0.2979, 0.8492, 0.3133, 0.9274, 0.2979, 0.8492, 0.2804, 0.9268, 0.1947, 0.3526, 0.1664, 0.3746, 0.2187, 0.4403, 0.1947, 0.3526, 0.2418, 0.4613, 0.1664, 0.3746, 0.224, 0.2047, 0.2418, 0.4613, 0.1947, 0.3526, 0.224, 0.2047, 0.2939, 0.2216, 0.2418, 0.4613, 0.2179, 0.1162, 0.2939, 0.2216, 0.224, 0.2047, 0.2179, 0.1162, 0.266, 0.1537, 0.2939, 0.2216, 0.2879, 0.1366, 0.266, 0.1537, 0.2179, 0.1162, 0.2879, 0.1366, 0.3245, 0.1477, 0.266, 0.1537, 0.3324, 0.1508, 0.3245, 0.1477, 0.2879, 0.1366, 0.3324, 0.1508, 0.3972, 0.1199, 0.3245, 0.1477, 0.3769, 0.1649, 0.3972, 0.1199, 0.3324, 0.1508, 0.3769, 0.1649, 0.4103, 0.1234, 0.3972, 0.1199, 0.417, 0.1326, 0.3972, 0.1199, 0.4103, 0.1234, 0.417, 0.1326, 0.415, 0.1591, 0.3972, 0.1199, 0.4765, 0.2977, 0.415, 0.1591, 0.417, 0.1326, 0.4765, 0.2977, 0.4061, 0.1856, 0.415, 0.1591, 0.3714, 0.2839, 0.4061, 0.1856, 0.4765, 0.2977, 0.3714, 0.2839, 0.2939, 0.2216, 0.4061, 0.1856, 0.311, 0.5001, 0.2939, 0.2216, 0.3714, 0.2839, 0.311, 0.5001, 0.2418, 0.4613, 0.2939, 0.2216, 0.4157, 0.3388, 0.3714, 0.2839, 0.4765, 0.2977, 0.2418, 0.4613, 0.2022, 0.4601, 0.1664, 0.3746, 0.2418, 0.4613, 0.2455, 0.634, 0.2022, 0.4601, 0.2675, 0.6234, 0.2455, 0.634, 0.2418, 0.4613, 0.7056, 0.6426, 0.6566, 0.7186, 0.702, 0.8492, 0.7056, 0.6426, 0.6772, 0.5722, 0.6566, 0.7186, 0.741, 0.4351, 0.6772, 0.5722, 0.7056, 0.6426, 0.741, 0.4351, 0.6951, 0.4552, 0.6772, 0.5722, 0.723, 0.322, 0.6951, 0.4552, 0.741, 0.4351, 0.723, 0.322, 0.5747, 0.3059, 0.6951, 0.4552, 0.5, 0.5007, 0.6951, 0.4552, 0.5747, 0.3059, 0.5, 0.5007, 0.6772, 0.5722, 0.6951, 0.4552, 0.6566, 0.7186, 0.6772, 0.5722, 0.5, 0.5007, 0.5, 0.5007, 0.5, 0.7347, 0.6566, 0.7186, 0.3434, 0.7186, 0.5, 0.7347, 0.5, 0.5007, 0.3434, 0.7186, 0.3487, 0.8363, 0.5, 0.7347, 0.2979, 0.8492, 0.3487, 0.8363, 0.3434, 0.7186, 0.2979, 0.8492, 0.3535, 0.9283, 0.3487, 0.8363, 0.5, 0.8987, 0.3487, 0.8363, 0.3535, 0.9283, 0.5, 0.8987, 0.5, 0.7347, 0.3487, 0.8363, 0.6513, 0.8363, 0.5, 0.7347, 0.5, 0.8987, 0.6513, 0.8363, 0.6566, 0.7186, 0.5, 0.7347, 0.5, 0.8987, 0.6465, 0.9283, 0.6513, 0.8363, 0.3434, 0.7186, 0.2944, 0.6426, 0.2979, 0.8492, 0.3434, 0.7186, 0.3228, 0.5722, 0.2944, 0.6426, 0.5, 0.5007, 0.3228, 0.5722, 0.3434, 0.7186, 0.5, 0.5007, 0.3049, 0.4552, 0.3228, 0.5722, 0.4253, 0.3059, 0.3049, 0.4552, 0.5, 0.5007, 0.4253, 0.3059, 0.277, 0.322, 0.3049, 0.4552, 0.259, 0.4351, 0.3049, 0.4552, 0.277, 0.322, 0.259, 0.4351, 0.3228, 0.5722, 0.3049, 0.4552, 0.2944, 0.6426, 0.3228, 0.5722, 0.259, 0.4351, 0.5, 0.5007, 0.5747, 0.3059, 0.4253, 0.3059, 0.8336, 0.3746, 0.8053, 0.3526, 0.7813, 0.4403, 0.8336, 0.3746, 0.7582, 0.4613, 0.8053, 0.3526, 0.7978, 0.4601, 0.7582, 0.4613, 0.8336, 0.3746, 0.7978, 0.4601, 0.7545, 0.634, 0.7582, 0.4613, 0.7325, 0.6234, 0.7582, 0.4613, 0.7545, 0.634, 0.3324, 0.1508, 0.2914, 0.162, 0.3769, 0.1649, 0.3324, 0.1508, 0.2325, 0.09912, 0.2914, 0.162, 0.2879, 0.1366, 0.2325, 0.09912, 0.3324, 0.1508, 0.2879, 0.1366, 0.2179, 0.1162, 0.2325, 0.09912, 0.2048, 0.05261, 0.2325, 0.09912, 0.2179, 0.1162, 0.2048, 0.05261, 0.2354, 0.1432, 0.2325, 0.09912, 0.2388, 0.06948, 0.2354, 0.1432, 0.2048, 0.05261, 0.2388, 0.06948, 0.2914, 0.162, 0.2354, 0.1432, 0.2325, 0.09912, 0.2354, 0.1432, 0.2914, 0.162, 0.2179, 0.1162, 0.1886, 0.08773, 0.2048, 0.05261, 0.2179, 0.1162, 0.224, 0.2047, 0.1886, 0.08773, 0.2026, 0.1862, 0.1886, 0.08773, 0.224, 0.2047, 0.2026, 0.1862, 0.257, 0.1827, 0.1886, 0.08773, 0.1947, 0.3526, 0.257, 0.1827, 0.2026, 0.1862, 0.2026, 0.1862, 0.224, 0.2047, 0.1947, 0.3526, 0.8114, 0.08773, 0.7675, 0.09912, 0.7952, 0.05261, 0.8114, 0.08773, 0.7821, 0.1162, 0.7675, 0.09912, 0.7733, 0.2047, 0.7821, 0.1162, 0.8114, 0.08773, 0.7733, 0.2047, 0.7061, 0.2216, 0.7821, 0.1162, 0.7582, 0.4613, 0.7061, 0.2216, 0.7733, 0.2047, 0.7582, 0.4613, 0.689, 0.5001, 0.7061, 0.2216, 0.6286, 0.2839, 0.7061, 0.2216, 0.689, 0.5001, 0.6286, 0.2839, 0.5939, 0.1856, 0.7061, 0.2216, 0.5235, 0.2977, 0.5939, 0.1856, 0.6286, 0.2839, 0.5235, 0.2977, 0.585, 0.1591, 0.5939, 0.1856, 0.583, 0.1326, 0.585, 0.1591, 0.5235, 0.2977, 0.583, 0.1326, 0.6028, 0.1199, 0.585, 0.1591, 0.5897, 0.1234, 0.6028, 0.1199, 0.583, 0.1326, 0.5897, 0.1234, 0.6231, 0.1649, 0.6028, 0.1199, 0.6676, 0.1508, 0.6028, 0.1199, 0.6231, 0.1649, 0.6676, 0.1508, 0.6755, 0.1477, 0.6028, 0.1199, 0.7121, 0.1366, 0.6755, 0.1477, 0.6676, 0.1508, 0.7121, 0.1366, 0.734, 0.1537, 0.6755, 0.1477, 0.7821, 0.1162, 0.734, 0.1537, 0.7121, 0.1366, 0.7821, 0.1162, 0.7061, 0.2216, 0.734, 0.1537, 0.6859, 0.1786, 0.734, 0.1537, 0.7061, 0.2216, 0.6859, 0.1786, 0.6755, 0.1477, 0.734, 0.1537, 0.6032, 0.1515, 0.6755, 0.1477, 0.6859, 0.1786, 0.6032, 0.1515, 0.6028, 0.1199, 0.6755, 0.1477, 0.585, 0.1591, 0.6028, 0.1199, 0.6032, 0.1515, 0.6032, 0.1515, 0.5939, 0.1856, 0.585, 0.1591, 0.6859, 0.1786, 0.5939, 0.1856, 0.6032, 0.1515, 0.6859, 0.1786, 0.7061, 0.2216, 0.5939, 0.1856, 0.5235, 0.2977, 0.6286, 0.2839, 0.5843, 0.3388, 0.7121, 0.1366, 0.7675, 0.09912, 0.7821, 0.1162, 0.7121, 0.1366, 0.6676, 0.1508, 0.7675, 0.09912, 0.7086, 0.162, 0.7675, 0.09912, 0.6676, 0.1508, 0.7086, 0.162, 0.7646, 0.1432, 0.7675, 0.09912, 0.7325, 0.06948, 0.7646, 0.1432, 0.7086, 0.162, 0.7325, 0.06948, 0.7952, 0.05261, 0.7646, 0.1432, 0.7675, 0.09912, 0.7646, 0.1432, 0.7952, 0.05261, 0.6676, 0.1508, 0.6231, 0.1649, 0.7086, 0.162, 0.7733, 0.2047, 0.8053, 0.3526, 0.7582, 0.4613, 0.7733, 0.2047, 0.7994, 0.1862, 0.8053, 0.3526, 0.8114, 0.08773, 0.7994, 0.1862, 0.7733, 0.2047, 0.8114, 0.08773, 0.743, 0.1827, 0.7994, 0.1862, 0.8053, 0.3526, 0.7994, 0.1862, 0.743, 0.1827, 0.5, 0.8761, 0.6562, 0.759, 0.6136, 0.8593, 0.5, 0.8761, 0.5, 0.7853, 0.6562, 0.759, 0.3438, 0.759, 0.5, 0.7853, 0.5, 0.8761, 0.3438, 0.759, 0.5, 0.5946, 0.5, 0.7853, 0.3069, 0.6233, 0.5, 0.5946, 0.3438, 0.759, 0.3069, 0.6233, 0.4159, 0.5116, 0.5, 0.5946, 0.311, 0.5001, 0.4159, 0.5116, 0.3069, 0.6233, 0.5, 0.8761, 0.3864, 0.8593, 0.3438, 0.759, 0.2675, 0.6234, 0.3069, 0.6233, 0.3438, 0.759, 0.5, 0.5946, 0.6562, 0.759, 0.5, 0.7853, 0.5, 0.5946, 0.6931, 0.6233, 0.6562, 0.759, 0.5841, 0.5116, 0.6931, 0.6233, 0.5, 0.5946, 0.5841, 0.5116, 0.689, 0.5001, 0.6931, 0.6233, 0.6562, 0.759, 0.6931, 0.6233, 0.7325, 0.6234, 0.4317, 0.4919, 0.4157, 0.3388, 0.4426, 0.3729, 0.4317, 0.4919, 0.4159, 0.5116, 0.4157, 0.3388, 0.5, 0.5946, 0.4159, 0.5116, 0.4317, 0.4919, 0.4317, 0.4919, 0.5, 0.5556, 0.5, 0.5946, 0.4468, 0.493, 0.5, 0.5556, 0.4317, 0.4919, 0.4468, 0.493, 0.5, 0.5399, 0.5, 0.5556, 0.477, 0.5098, 0.5, 0.5399, 0.4468, 0.493, 0.477, 0.5098, 0.523, 0.5098, 0.5, 0.5399, 0.5532, 0.493, 0.5, 0.5399, 0.523, 0.5098, 0.5532, 0.493, 0.5, 0.5556, 0.5, 0.5399, 0.5683, 0.4919, 0.5, 0.5556, 0.5532, 0.493, 0.5683, 0.4919, 0.5, 0.5946, 0.5, 0.5556, 0.5841, 0.5116, 0.5, 0.5946, 0.5683, 0.4919, 0.5683, 0.4919, 0.5843, 0.3388, 0.5841, 0.5116, 0.5574, 0.3729, 0.5843, 0.3388, 0.5683, 0.4919, 0.5532, 0.493, 0.523, 0.5098, 0.5418, 0.4833, 0.4582, 0.4833, 0.477, 0.5098, 0.4468, 0.493, 0.6251, 0.2115, 0.5, 0.1835, 0.5, 0.2205, 0.6251, 0.2115, 0.6369, 0.175, 0.5, 0.1835, 0.7622, 0.1602, 0.6369, 0.175, 0.6251, 0.2115, 0.7622, 0.1602, 0.6865, 0.09881, 0.6369, 0.175, 0.803, 0.1103, 0.6865, 0.09881, 0.7622, 0.1602, 0.803, 0.1103, 0.8264, 0.03264, 0.6865, 0.09881, 0.8934, 0.04717, 0.8264, 0.03264, 0.803, 0.1103, 0.803, 0.1103, 0.931, 0.09742, 0.8934, 0.04717, 0.8861, 0.1587, 0.931, 0.09742, 0.803, 0.1103, 0.8861, 0.1587, 0.9848, 0.1142, 0.931, 0.09742, 0.9405, 0.1532, 0.9848, 0.1142, 0.8861, 0.1587, 0.9405, 0.1532, 0.9676, 0.09984, 0.9848, 0.1142, 0.912, 0.1286, 0.9676, 0.09984, 0.9405, 0.1532, 0.912, 0.1286, 0.9153, 0.07043, 0.9676, 0.09984, 0.8603, 0.08144, 0.9153, 0.07043, 0.912, 0.1286, 0.912, 0.1286, 0.8334, 0.1308, 0.8603, 0.08144, 0.8727, 0.1747, 0.8334, 0.1308, 0.912, 0.1286, 0.8727, 0.1747, 0.7931, 0.184, 0.8334, 0.1308, 0.8259, 0.187, 0.7931, 0.184, 0.8727, 0.1747, 0.8259, 0.187, 0.7058, 0.1978, 0.7931, 0.184, 0.8861, 0.1587, 0.7058, 0.1978, 0.8259, 0.187, 0.8861, 0.1587, 0.7622, 0.1602, 0.7058, 0.1978, 0.803, 0.1103, 0.7622, 0.1602, 0.8861, 0.1587, 0.6251, 0.2115, 0.7058, 0.1978, 0.7622, 0.1602, 0.9405, 0.1532, 0.8727, 0.1747, 0.912, 0.1286, 0.9405, 0.1532, 0.8259, 0.187, 0.8727, 0.1747, 0.8861, 0.1587, 0.8259, 0.187, 0.9405, 0.1532, 0.5, 0.1835, 0.3749, 0.2115, 0.5, 0.2205, 0.5, 0.1835, 0.3631, 0.175, 0.3749, 0.2115, 0.4516, 0.0875, 0.3631, 0.175, 0.5, 0.1835, 0.4516, 0.0875, 0.3135, 0.09881, 0.3631, 0.175, 0.317, 0.003674, 0.3135, 0.09881, 0.4516, 0.0875, 0.317, 0.003674, 0.1753, 0.03329, 0.3135, 0.09881, 0.197, 0.1103, 0.3135, 0.09881, 0.1753, 0.03329, 0.197, 0.1103, 0.2378, 0.1602, 0.3135, 0.09881, 0.1139, 0.1587, 0.2378, 0.1602, 0.197, 0.1103, 0.1139, 0.1587, 0.2942, 0.1978, 0.2378, 0.1602, 0.1734, 0.187, 0.2942, 0.1978, 0.1139, 0.1587, 0.1734, 0.187, 0.2069, 0.184, 0.2942, 0.1978, 0.1273, 0.1747, 0.2069, 0.184, 0.1734, 0.187, 0.1273, 0.1747, 0.1666, 0.1308, 0.2069, 0.184, 0.08799, 0.1286, 0.1666, 0.1308, 0.1273, 0.1747, 0.08799, 0.1286, 0.1397, 0.08144, 0.1666, 0.1308, 0.08471, 0.07043, 0.1397, 0.08144, 0.08799, 0.1286, 0.08799, 0.1286, 0.03238, 0.09984, 0.08471, 0.07043, 0.05949, 0.1532, 0.03238, 0.09984, 0.08799, 0.1286, 0.05949, 0.1532, 0.01524, 0.1142, 0.03238, 0.09984, 0.1139, 0.1587, 0.01524, 0.1142, 0.05949, 0.1532, 0.1139, 0.1587, 0.06899, 0.09742, 0.01524, 0.1142, 0.197, 0.1103, 0.06899, 0.09742, 0.1139, 0.1587, 0.197, 0.1103, 0.1066, 0.04717, 0.06899, 0.09742, 0.1753, 0.03329, 0.1066, 0.04717, 0.197, 0.1103, 0.1273, 0.1747, 0.05949, 0.1532, 0.08799, 0.1286, 0.1273, 0.1747, 0.1734, 0.187, 0.05949, 0.1532, 0.1139, 0.1587, 0.05949, 0.1532, 0.1734, 0.187, 0.3749, 0.2115, 0.2378, 0.1602, 0.2942, 0.1978, 0.3749, 0.2115, 0.3631, 0.175, 0.2378, 0.1602, 0.3135, 0.09881, 0.2378, 0.1602, 0.3631, 0.175, 0.03238, 0.09984, 0.03066, 0.04124, 0.08471, 0.07043, 0.03238, 0.09984, 0.001887, 0.05148, 0.03066, 0.04124, 0.01524, 0.1142, 0.001887, 0.05148, 0.03238, 0.09984, 0.01524, 0.1142, 0.0, 0.06948, 0.001887, 0.05148, 0.06899, 0.09742, 0.0, 0.06948, 0.01524, 0.1142, 0.06899, 0.09742, 0.04117, 0.0677, 0.0, 0.06948, 0.1066, 0.04717, 0.04117, 0.0677, 0.06899, 0.09742, 0.18, 0.0627, 0.1666, 0.1308, 0.1397, 0.08144, 0.18, 0.0627, 0.2173, 0.04239, 0.1666, 0.1308, 0.2048, 0.05261, 0.1666, 0.1308, 0.2173, 0.04239, 0.2048, 0.05261, 0.1886, 0.08773, 0.1666, 0.1308, 0.2069, 0.184, 0.1666, 0.1308, 0.1886, 0.08773, 0.1886, 0.08773, 0.257, 0.1827, 0.2069, 0.184, 0.2942, 0.1978, 0.2069, 0.184, 0.257, 0.1827, 0.8334, 0.1308, 0.82, 0.0627, 0.8603, 0.08144, 0.8334, 0.1308, 0.7827, 0.04239, 0.82, 0.0627, 0.7952, 0.05261, 0.7827, 0.04239, 0.8334, 0.1308, 0.8334, 0.1308, 0.8114, 0.08773, 0.7952, 0.05261, 0.7931, 0.184, 0.8114, 0.08773, 0.8334, 0.1308, 0.7931, 0.184, 0.743, 0.1827, 0.8114, 0.08773, 0.7058, 0.1978, 0.743, 0.1827, 0.7931, 0.184, 0.9693, 0.04124, 0.9676, 0.09984, 0.9153, 0.07043, 0.9693, 0.04124, 0.9981, 0.05148, 0.9676, 0.09984, 0.9848, 0.1142, 0.9676, 0.09984, 0.9981, 0.05148, 0.9981, 0.05148, 1.0, 0.06948, 0.9848, 0.1142, 0.931, 0.09742, 0.9848, 0.1142, 1.0, 0.06948, 1.0, 0.06948, 0.9588, 0.0677, 0.931, 0.09742, 0.8934, 0.04717, 0.931, 0.09742, 0.9588, 0.0677, 0.683, 0.003674, 0.6865, 0.09881, 0.8264, 0.03264, 0.683, 0.003674, 0.5484, 0.0875, 0.6865, 0.09881, 0.5, 0.0, 0.5484, 0.0875, 0.683, 0.003674, 0.5, 0.0, 0.4516, 0.0875, 0.5484, 0.0875, 0.317, 0.003674, 0.4516, 0.0875, 0.5, 0.0, 0.5, 0.1835, 0.5484, 0.0875, 0.4516, 0.0875, 0.5, 0.1835, 0.6369, 0.175, 0.5484, 0.0875, 0.6865, 0.09881, 0.5484, 0.0875, 0.6369, 0.175, 0.417, 0.1326, 0.5, 0.1459, 0.4765, 0.2977, 0.417, 0.1326, 0.5, 0.01637, 0.5, 0.1459, 0.4103, 0.1234, 0.5, 0.01637, 0.417, 0.1326, 0.4103, 0.1234, 0.5897, 0.1234, 0.5, 0.01637, 0.583, 0.1326, 0.5, 0.01637, 0.5897, 0.1234, 0.583, 0.1326, 0.5, 0.1459, 0.5, 0.01637, 0.5235, 0.2977, 0.5, 0.1459, 0.583, 0.1326, 0.5235, 0.2977, 0.4765, 0.2977, 0.5, 0.1459, 0.3141, 0.1786, 0.266, 0.1537, 0.3245, 0.1477, 0.3141, 0.1786, 0.2939, 0.2216, 0.266, 0.1537, 0.4061, 0.1856, 0.2939, 0.2216, 0.3141, 0.1786, 0.3141, 0.1786, 0.3968, 0.1515, 0.4061, 0.1856, 0.3245, 0.1477, 0.3968, 0.1515, 0.3141, 0.1786, 0.3245, 0.1477, 0.3972, 0.1199, 0.3968, 0.1515, 0.415, 0.1591, 0.3968, 0.1515, 0.3972, 0.1199, 0.415, 0.1591, 0.4061, 0.1856, 0.3968, 0.1515])
me_menokurage_mat_1.materials.append(mat_mat_1)
me_menokurage_mat_1.use_remesh_preserve_volume = False
me_menokurage_mat_1.use_remesh_preserve_attributes = False
me_menokurage_mat_1.use_mirror_vertex_groups = False
me_menokurage_mat_1.update()

# ---- objects
ob_lamp_002 = bpy.data.objects.new('Lamp.002', light_lamp)
ob_lamp_001 = bpy.data.objects.new('Lamp.001', light_lamp)
ob_camera_001 = bpy.data.objects.new('Camera.001', cam_camera_001)
ob_menokurage_mat_2 = bpy.data.objects.new('menokurage_mat_2', me_menokurage_mat_2)
ob_menokurage_mat_8 = bpy.data.objects.new('menokurage_mat_8', me_menokurage_mat_8)
ob_menokurage_mat_3 = bpy.data.objects.new('menokurage_mat_3', me_menokurage_mat_3)
ob_menokurage_mat_13 = bpy.data.objects.new('menokurage_mat_13', me_menokurage_mat_13)
ob_menokurage_mat_9 = bpy.data.objects.new('menokurage_mat_9', me_menokurage_mat_9)
ob_menokurage_mat_4 = bpy.data.objects.new('menokurage_mat_4', me_menokurage_mat_4)
ob_menokurage_mat_11 = bpy.data.objects.new('menokurage_mat_11', me_menokurage_mat_11)
ob_menokurage_mat_5 = bpy.data.objects.new('menokurage_mat_5', me_menokurage_mat_5)
ob_menokurage_mat_6 = bpy.data.objects.new('menokurage_mat_6', me_menokurage_mat_6)
ob_menokurage_mat_14 = bpy.data.objects.new('menokurage_mat_14', me_menokurage_mat_14)
ob_menokurage_mat_7 = bpy.data.objects.new('menokurage_mat_7', me_menokurage_mat_7)
ob_menokurage_mat_12 = bpy.data.objects.new('menokurage_mat_12', me_menokurage_mat_12)
ob_menokurage_mat_10 = bpy.data.objects.new('menokurage_mat_10', me_menokurage_mat_10)
ob_menokurage_mat_0 = bpy.data.objects.new('menokurage_mat_0', me_menokurage_mat_0)
ob_menokurage_mat_1 = bpy.data.objects.new('menokurage_mat_1', me_menokurage_mat_1)

# ---- transforms, parenting, visibility, modifiers, constraints
ob_lamp_002.location = (1.983, 2.974, 11.9)
ob_lamp_002.lock_rotations_4d = False
ob_lamp_002.empty_display_type = 'ARROWS'
ob_lamp_002.lineart.crease_threshold = 0.0
ob_lamp_001.location = (-1.983, 2.974, 11.9)
ob_lamp_001.lock_rotations_4d = False
ob_lamp_001.empty_display_type = 'ARROWS'
ob_lamp_001.lineart.crease_threshold = 0.0
ob_camera_001.location = (0.0, 2.974, 11.9)
ob_camera_001.lock_rotations_4d = False
ob_camera_001.empty_display_type = 'ARROWS'
ob_camera_001.lineart.crease_threshold = 0.0
ob_menokurage_mat_2.location = (0.0, 0.0, 0.0)
ob_menokurage_mat_2.lock_rotations_4d = False
ob_menokurage_mat_2.empty_display_type = 'ARROWS'
ob_menokurage_mat_2.lineart.crease_threshold = 0.0
ob_menokurage_mat_8.location = (0.0, 0.0, 0.0)
ob_menokurage_mat_8.lock_rotations_4d = False
ob_menokurage_mat_8.empty_display_type = 'ARROWS'
ob_menokurage_mat_8.lineart.crease_threshold = 0.0
ob_menokurage_mat_3.location = (0.0, 0.0, 0.0)
ob_menokurage_mat_3.lock_rotations_4d = False
ob_menokurage_mat_3.empty_display_type = 'ARROWS'
ob_menokurage_mat_3.lineart.crease_threshold = 0.0
ob_menokurage_mat_13.location = (0.0, 0.0, 0.0)
ob_menokurage_mat_13.lock_rotations_4d = False
ob_menokurage_mat_13.empty_display_type = 'ARROWS'
ob_menokurage_mat_13.lineart.crease_threshold = 0.0
ob_menokurage_mat_9.location = (0.0, 0.0, 0.0)
ob_menokurage_mat_9.lock_rotations_4d = False
ob_menokurage_mat_9.empty_display_type = 'ARROWS'
ob_menokurage_mat_9.lineart.crease_threshold = 0.0
ob_menokurage_mat_4.location = (0.0, 0.0, 0.0)
ob_menokurage_mat_4.lock_rotations_4d = False
ob_menokurage_mat_4.empty_display_type = 'ARROWS'
ob_menokurage_mat_4.lineart.crease_threshold = 0.0
ob_menokurage_mat_11.location = (0.0, 0.0, 0.0)
ob_menokurage_mat_11.lock_rotations_4d = False
ob_menokurage_mat_11.empty_display_type = 'ARROWS'
ob_menokurage_mat_11.lineart.crease_threshold = 0.0
ob_menokurage_mat_5.location = (0.0, 0.0, 0.0)
ob_menokurage_mat_5.lock_rotations_4d = False
ob_menokurage_mat_5.empty_display_type = 'ARROWS'
ob_menokurage_mat_5.lineart.crease_threshold = 0.0
ob_menokurage_mat_6.location = (0.0, 0.0, 0.0)
ob_menokurage_mat_6.lock_rotations_4d = False
ob_menokurage_mat_6.empty_display_type = 'ARROWS'
ob_menokurage_mat_6.lineart.crease_threshold = 0.0
ob_menokurage_mat_14.location = (0.0, 0.0, 0.0)
ob_menokurage_mat_14.lock_rotations_4d = False
ob_menokurage_mat_14.empty_display_type = 'ARROWS'
ob_menokurage_mat_14.lineart.crease_threshold = 0.0
ob_menokurage_mat_7.location = (0.0, 0.0, 0.0)
ob_menokurage_mat_7.lock_rotations_4d = False
ob_menokurage_mat_7.empty_display_type = 'ARROWS'
ob_menokurage_mat_7.lineart.crease_threshold = 0.0
ob_menokurage_mat_12.location = (0.0, 0.0, 0.0)
ob_menokurage_mat_12.lock_rotations_4d = False
ob_menokurage_mat_12.empty_display_type = 'ARROWS'
ob_menokurage_mat_12.lineart.crease_threshold = 0.0
ob_menokurage_mat_10.location = (0.0, 0.0, 0.0)
ob_menokurage_mat_10.lock_rotations_4d = False
ob_menokurage_mat_10.empty_display_type = 'ARROWS'
ob_menokurage_mat_10.lineart.crease_threshold = 0.0
ob_menokurage_mat_0.location = (0.0, 0.0, 0.0)
ob_menokurage_mat_0.lock_rotations_4d = False
ob_menokurage_mat_0.empty_display_type = 'ARROWS'
ob_menokurage_mat_0.lineart.crease_threshold = 0.0
ob_menokurage_mat_1.location = (0.0, 0.0, 0.0)
ob_menokurage_mat_1.lock_rotations_4d = False
ob_menokurage_mat_1.empty_display_type = 'ARROWS'
ob_menokurage_mat_1.lineart.crease_threshold = 0.0

# ---- collection membership
col_collection_1.objects.link(ob_lamp_002)
col_collection_1.objects.link(ob_lamp_001)
col_collection_1.objects.link(ob_camera_001)
col_collection_1.objects.link(ob_menokurage_mat_2)
col_collection_1.objects.link(ob_menokurage_mat_8)
col_collection_1.objects.link(ob_menokurage_mat_3)
col_collection_1.objects.link(ob_menokurage_mat_13)
col_collection_1.objects.link(ob_menokurage_mat_9)
col_collection_1.objects.link(ob_menokurage_mat_4)
col_collection_1.objects.link(ob_menokurage_mat_11)
col_collection_1.objects.link(ob_menokurage_mat_5)
col_collection_1.objects.link(ob_menokurage_mat_6)
col_collection_1.objects.link(ob_menokurage_mat_14)
col_collection_1.objects.link(ob_menokurage_mat_7)
col_collection_1.objects.link(ob_menokurage_mat_12)
col_collection_1.objects.link(ob_menokurage_mat_10)
col_collection_1.objects.link(ob_menokurage_mat_0)
col_collection_1.objects.link(ob_menokurage_mat_1)

# ---- scene / render settings (as saved in the file)
scene.camera = ob_camera_001
scene.frame_start = 1; scene.frame_end = 250; scene.frame_set(1)
scene.render.engine = 'BLENDER_EEVEE_NEXT'
scene.render.image_settings.file_format = 'TARGA'
scene.render.image_settings.color_mode = 'RGB'
scene.render.image_settings.compression = 90
scene.render.resolution_x = 320
scene.render.resolution_y = 256
scene.render.fps = 25
scene.render.dither_intensity = 0.0
scene.render.film_transparent = True
scene.render.use_compositing = False
scene.render.use_sequencer = False
scene.render.use_file_extension = False
scene.render.bake_margin = 2
scene.render.bake_bias = 0.0
scene.render.use_stamp_time = False
scene.render.use_stamp_date = False
scene.render.use_stamp_frame = False
scene.render.use_stamp_camera = False
scene.render.use_stamp_scene = False
scene.render.use_stamp_filename = False
scene.render.use_stamp_render_time = False
scene.render.stamp_font_size = 0
scene.render.stamp_foreground = (0.0, 0.0, 0.0, 0.0)
scene.render.stamp_background = (0.0, 0.0, 0.0, 0.0)
scene.cycles.use_denoising = False
scene.cycles.samples = 10
scene.cycles.sampling_pattern = 'TABULATED_SOBOL'
scene.cycles.light_sampling_threshold = 0.0
scene.cycles.use_adaptive_sampling = False
scene.cycles.use_light_tree = False
scene.cycles.blur_glossy = 0.0
scene.cycles.volume_bounces = 1
scene.cycles.pixel_filter_type = 'GAUSSIAN'
scene.cycles.sample_clamp_indirect = 0.0
scene.view_settings.view_transform = 'Raw'
bpy.context.view_layer.update()
